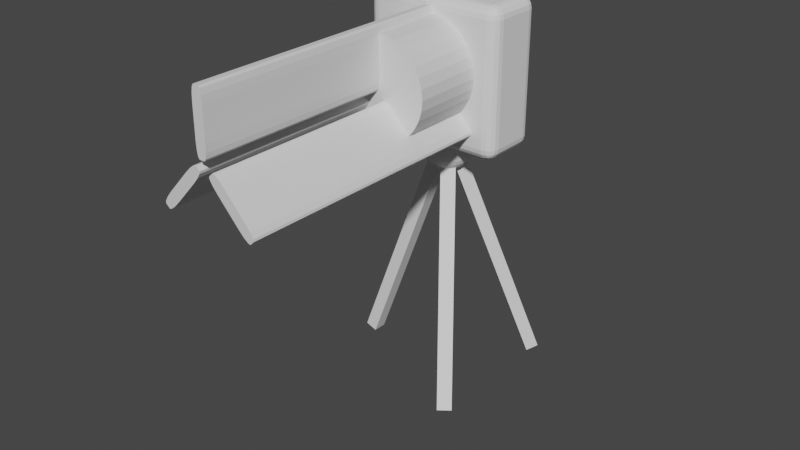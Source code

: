 # Source: mailgun.blend  (saved by Blender 3.1.7; exported with 4.5.12 LTS)
import bpy
from mathutils import Matrix  # noqa: F401  (used for matrix-valued properties, if any)

bpy.ops.wm.read_factory_settings(use_empty=True)
scene = bpy.context.scene
scene.name = 'Scene'

# ---- collections
col_collection = bpy.data.collections.new('Collection'); scene.collection.children.link(col_collection)

# ---- materials (node trees are filled in below, after node groups)
mat_material = bpy.data.materials.new('Material')
mat_material.alpha_threshold = 0.0
mat_material.use_transparent_shadow = False
mat_material.line_color = (0.0, 0.0, 0.0, 1.0)

# ---- material node trees
mat_material.use_nodes = True; mat_material.node_tree.nodes.clear()
_N = mat_material.node_tree.nodes; _L = mat_material.node_tree.links
n0 = _N.new('ShaderNodeOutputMaterial'); n0.name = 'Material Output'; n0.location = (300, 300)
n1 = _N.new('ShaderNodeBsdfPrincipled'); n1.name = 'Principled BSDF'; n1.location = (10, 300)
n1.distribution = 'GGX'
n1.subsurface_method = 'RANDOM_WALK_SKIN'
n1.inputs[2].default_value = 0.4
n1.inputs[3].default_value = 1.45
n1.inputs[27].default_value = (0.0, 0.0, 0.0, 1.0)
n1.inputs[28].default_value = 1.0
_L.new(n1.outputs[0], n0.inputs[0])
n0.is_active_output = True

# ---- world
world_world = bpy.data.worlds.new('World'); scene.world = world_world
world_world.use_nodes = True; world_world.node_tree.nodes.clear()
_N = world_world.node_tree.nodes; _L = world_world.node_tree.links
n0 = _N.new('ShaderNodeOutputWorld'); n0.name = 'World Output'; n0.location = (300, 300)
n1 = _N.new('ShaderNodeBackground'); n1.name = 'Background'; n1.location = (10, 300)
n1.inputs[0].default_value = (0.05088, 0.05088, 0.05088, 1.0)
_L.new(n1.outputs[0], n0.inputs[0])
n0.is_active_output = True
world_world.color = (0.05088, 0.05088, 0.05088)
world_world.use_sun_shadow = False
world_world.sun_shadow_jitter_overblur = 0.0

# ---- meshes
me_cube_003 = bpy.data.meshes.new('Cube.003')
me_cube_003.from_pydata([(-0.5711, -0.2448, -0.5711), (-0.5711, -0.2448, 0.5711), (-0.5711, 0.2448, -0.5711), (-0.5711, 0.2448, 0.5711), (0.5711, -0.2448, -0.5711), (0.5711, -0.2448, 0.5711), (0.5711, 0.2448, -0.5711), (0.5711, 0.2448, 0.5711)], [], [(0, 1, 3, 2), (2, 3, 7, 6), (6, 7, 5, 4), (4, 5, 1, 0), (2, 6, 4, 0), (7, 3, 1, 5)])
_uv = me_cube_003.uv_layers.new(name='UVMap')
_uv.uv.foreach_set('vector', [0.375, 0.0, 0.625, 0.0, 0.625, 0.25, 0.375, 0.25, 0.375, 0.25, 0.625, 0.25, 0.625, 0.5, 0.375, 0.5, 0.375, 0.5, 0.625, 0.5, 0.625, 0.75, 0.375, 0.75, 0.375, 0.75, 0.625, 0.75, 0.625, 1.0, 0.375, 1.0, 0.125, 0.5, 0.375, 0.5, 0.375, 0.75, 0.125, 0.75, 0.625, 0.5, 0.875, 0.5, 0.875, 0.75, 0.625, 0.75])
me_cube_003.use_remesh_fix_poles = True
me_cube_003.use_remesh_preserve_attributes = False
me_cube_003.update()
me_cylinder = bpy.data.meshes.new('Cylinder')
me_cylinder.from_pydata([(0.0, -0.2957, -0.4037), (0.0, 0.3001, -0.4005), (0.07847, -0.2958, -0.396), (0.07847, 0.3, -0.3928), (0.1539, -0.2959, -0.3731), (0.1539, 0.2999, -0.3699), (0.2235, -0.2961, -0.3359), (0.2235, 0.2997, -0.3327), (0.2844, -0.2964, -0.2859), (0.2844, 0.2994, -0.2827), (0.3344, -0.2967, -0.225), (0.3344, 0.2991, -0.2218), (0.3716, -0.2971, -0.1555), (0.3716, 0.2987, -0.1523), (0.3945, -0.2975, -0.08005), (0.3945, 0.2983, -0.07685), (0.4022, -0.2979, -0.001602), (0.4022, 0.2979, 0.001602), (0.3945, -0.2983, 0.07685), (0.3945, 0.2975, 0.08005), (0.3716, -0.2987, 0.1523), (0.3716, 0.2971, 0.1555), (0.3344, -0.2991, 0.2218), (0.3344, 0.2967, 0.225), (0.2844, -0.2994, 0.2827), (0.2844, 0.2964, 0.2859), (0.2235, -0.2997, 0.3327), (0.2235, 0.2961, 0.3359), (0.1539, -0.2999, 0.3699), (0.1539, 0.2959, 0.3731), (0.07847, -0.3, 0.3928), (0.07847, 0.2958, 0.396), (-3.516e-08, -0.3001, 0.4005), (-3.516e-08, 0.2957, 0.4037), (-0.07847, -0.3, 0.3928), (-0.07847, 0.2958, 0.396), (-0.1539, -0.2999, 0.3699), (-0.1539, 0.2959, 0.3731), (-0.2235, -0.2997, 0.3327), (-0.2235, 0.2961, 0.3359), (-0.2844, -0.2994, 0.2827), (-0.2844, 0.2964, 0.2859), (-0.3344, -0.2991, 0.2218), (-0.3344, 0.2967, 0.225), (-0.3716, -0.2987, 0.1523), (-0.3716, 0.2971, 0.1555), (-0.3945, -0.2983, 0.07685), (-0.3945, 0.2975, 0.08005), (-0.4022, -0.2979, -0.001602), (-0.4022, 0.2979, 0.001602), (-0.3945, -0.2975, -0.08005), (-0.3945, 0.2983, -0.07685), (-0.3716, -0.2971, -0.1555), (-0.3716, 0.2987, -0.1523), (-0.3344, -0.2967, -0.225), (-0.3344, 0.2991, -0.2218), (-0.2844, -0.2964, -0.2859), (-0.2844, 0.2994, -0.2827), (-0.2235, -0.2961, -0.3359), (-0.2235, 0.2997, -0.3327), (-0.1539, -0.2959, -0.3731), (-0.1539, 0.2999, -0.3699), (-0.07847, -0.2958, -0.396), (-0.07847, 0.3, -0.3928), (0.007257, 0.3067, 0.4546), (0.02784, 0.3067, 0.3401), (0.01755, 0.3067, 0.4393), (0.02509, 0.3067, 0.3973), (0.02784, 0.3067, 0.09291), (0.007257, 0.3067, -0.02158), (0.02509, 0.3067, 0.03567), (0.01755, 0.3067, -0.00624), (0.02784, -1.858, 0.3401), (0.007257, -1.858, 0.4546), (0.02509, -1.858, 0.3973), (0.01755, -1.858, 0.4393), (0.007257, -1.858, -0.02158), (0.02784, -1.858, 0.09291), (0.01755, -1.858, -0.00624), (0.02509, -1.858, 0.03567), (-0.05777, 0.3067, 0.3401), (-0.03719, 0.3067, 0.4546), (-0.05502, 0.3067, 0.3973), (-0.04748, 0.3067, 0.4393), (-0.03719, 0.3067, -0.02158), (-0.05777, 0.3067, 0.09291), (-0.04748, 0.3067, -0.00624), (-0.05502, 0.3067, 0.03567), (-0.03719, -1.858, 0.4546), (-0.05777, -1.858, 0.3401), (-0.04748, -1.858, 0.4393), (-0.05502, -1.858, 0.3973), (-0.05777, -1.858, 0.09291), (-0.03719, -1.858, -0.02158), (-0.05502, -1.858, 0.03567), (-0.04748, -1.858, -0.00624), (0.0661, 0.3089, -0.08168), (0.159, 0.3089, -0.1517), (0.08407, 0.3089, -0.08593), (0.1181, 0.3089, -0.1115), (0.327, 0.3089, -0.333), (0.3897, 0.3089, -0.431), (0.3639, 0.3089, -0.3769), (0.3869, 0.3089, -0.4127), (0.159, -1.856, -0.1517), (0.0661, -1.856, -0.08168), (0.1181, -1.856, -0.1115), (0.08407, -1.856, -0.08593), (0.3897, -1.856, -0.431), (0.327, -1.856, -0.333), (0.3869, -1.856, -0.4127), (0.3639, -1.856, -0.3769), (0.09621, 0.3089, -0.2099), (0.0335, 0.3089, -0.1119), (0.05933, 0.3089, -0.166), (0.03637, 0.3089, -0.1301), (0.3571, 0.3089, -0.4612), (0.2642, 0.3089, -0.3912), (0.3392, 0.3089, -0.4569), (0.3051, 0.3089, -0.4313), (0.0335, -1.856, -0.1119), (0.09621, -1.856, -0.2099), (0.03637, -1.856, -0.1301), (0.05933, -1.856, -0.166), (0.2642, -1.856, -0.3912), (0.3571, -1.856, -0.4612), (0.3051, -1.856, -0.4313), (0.3392, -1.856, -0.4569), (-0.06976, 0.3237, -0.1133), (-0.1321, 0.3237, -0.2115), (-0.07257, 0.3237, -0.1315), (-0.0954, 0.3237, -0.1675), (-0.2995, 0.3237, -0.3934), (-0.3921, 0.3237, -0.4637), (-0.3403, 0.3237, -0.4336), (-0.3742, 0.3237, -0.4594), (-0.1321, -1.841, -0.2115), (-0.06976, -1.841, -0.1133), (-0.0954, -1.841, -0.1675), (-0.07257, -1.841, -0.1315), (-0.3921, -1.841, -0.4637), (-0.2995, -1.841, -0.3934), (-0.3742, -1.841, -0.4594), (-0.3403, -1.841, -0.4336), (-0.1951, 0.3237, -0.1535), (-0.1025, 0.3237, -0.08317), (-0.1543, 0.3237, -0.1132), (-0.1204, 0.3237, -0.08749), (-0.4249, 0.3237, -0.4336), (-0.3625, 0.3237, -0.3354), (-0.422, 0.3237, -0.4154), (-0.3992, 0.3237, -0.3794), (-0.1025, -1.841, -0.08317), (-0.1951, -1.841, -0.1535), (-0.1204, -1.841, -0.08749), (-0.1543, -1.841, -0.1132), (-0.3625, -1.841, -0.3354), (-0.4249, -1.841, -0.4336), (-0.3992, -1.841, -0.3794), (-0.422, -1.841, -0.4154)], [], [(0, 1, 3, 2), (2, 3, 5, 4), (4, 5, 7, 6), (6, 7, 9, 8), (8, 9, 11, 10), (10, 11, 13, 12), (12, 13, 15, 14), (14, 15, 17, 16), (16, 17, 19, 18), (18, 19, 21, 20), (20, 21, 23, 22), (22, 23, 25, 24), (24, 25, 27, 26), (26, 27, 29, 28), (28, 29, 31, 30), (30, 31, 33, 32), (32, 33, 35, 34), (34, 35, 37, 36), (36, 37, 39, 38), (38, 39, 41, 40), (40, 41, 43, 42), (42, 43, 45, 44), (44, 45, 47, 46), (46, 47, 49, 48), (48, 49, 51, 50), (50, 51, 53, 52), (52, 53, 55, 54), (54, 55, 57, 56), (56, 57, 59, 58), (58, 59, 61, 60), (3, 1, 63, 61, 59, 57, 55, 53, 51, 49, 47, 45, 43, 41, 39, 37, 35, 33, 31, 29, 27, 25, 23, 21, 19, 17, 15, 13, 11, 9, 7, 5), (60, 61, 63, 62), (62, 63, 1, 0), (0, 2, 4, 6, 8, 10, 12, 14, 16, 18, 20, 22, 24, 26, 28, 30, 32, 34, 36, 38, 40, 42, 44, 46, 48, 50, 52, 54, 56, 58, 60, 62), (84, 69, 76, 93), (92, 89, 80, 85), (76, 78, 79, 77, 72, 74, 75, 73, 88, 90, 91, 89, 92, 94, 95, 93), (64, 81, 88, 73), (68, 65, 72, 77), (84, 93, 95, 86), (86, 95, 94, 87), (87, 94, 92, 85), (64, 73, 75, 66), (66, 75, 74, 67), (67, 74, 72, 65), (88, 81, 83, 90), (90, 83, 82, 91), (91, 82, 80, 89), (76, 69, 71, 78), (78, 71, 70, 79), (79, 70, 68, 77), (84, 86, 87, 85, 80, 82, 83, 81, 64, 66, 67, 65, 68, 70, 71, 69), (116, 101, 108, 125), (124, 121, 112, 117), (108, 110, 111, 109, 104, 106, 107, 105, 120, 122, 123, 121, 124, 126, 127, 125), (96, 113, 120, 105), (100, 97, 104, 109), (116, 125, 127, 118), (118, 127, 126, 119), (119, 126, 124, 117), (96, 105, 107, 98), (98, 107, 106, 99), (99, 106, 104, 97), (120, 113, 115, 122), (122, 115, 114, 123), (123, 114, 112, 121), (108, 101, 103, 110), (110, 103, 102, 111), (111, 102, 100, 109), (116, 118, 119, 117, 112, 114, 115, 113, 96, 98, 99, 97, 100, 102, 103, 101), (148, 133, 140, 157), (156, 153, 144, 149), (140, 142, 143, 141, 136, 138, 139, 137, 152, 154, 155, 153, 156, 158, 159, 157), (128, 145, 152, 137), (132, 129, 136, 141), (148, 157, 159, 150), (150, 159, 158, 151), (151, 158, 156, 149), (128, 137, 139, 130), (130, 139, 138, 131), (131, 138, 136, 129), (152, 145, 147, 154), (154, 147, 146, 155), (155, 146, 144, 153), (140, 133, 135, 142), (142, 135, 134, 143), (143, 134, 132, 141), (148, 150, 151, 149, 144, 146, 147, 145, 128, 130, 131, 129, 132, 134, 135, 133)])
_uv = me_cylinder.uv_layers.new(name='UVMap')
_uv.uv.foreach_set('vector', [1.0, 0.5, 1.0, 1.0, 0.9688, 1.0, 0.9688, 0.5, 0.9688, 0.5, 0.9688, 1.0, 0.9375, 1.0, 0.9375, 0.5, 0.9375, 0.5, 0.9375, 1.0, 0.9062, 1.0, 0.9062, 0.5, 0.9062, 0.5, 0.9062, 1.0, 0.875, 1.0, 0.875, 0.5, 0.875, 0.5, 0.875, 1.0, 0.8438, 1.0, 0.8438, 0.5, 0.8438, 0.5, 0.8438, 1.0, 0.8125, 1.0, 0.8125, 0.5, 0.8125, 0.5, 0.8125, 1.0, 0.7812, 1.0, 0.7812, 0.5, 0.7812, 0.5, 0.7812, 1.0, 0.75, 1.0, 0.75, 0.5, 0.75, 0.5, 0.75, 1.0, 0.7188, 1.0, 0.7188, 0.5, 0.7188, 0.5, 0.7188, 1.0, 0.6875, 1.0, 0.6875, 0.5, 0.6875, 0.5, 0.6875, 1.0, 0.6562, 1.0, 0.6562, 0.5, 0.6562, 0.5, 0.6562, 1.0, 0.625, 1.0, 0.625, 0.5, 0.625, 0.5, 0.625, 1.0, 0.5938, 1.0, 0.5938, 0.5, 0.5938, 0.5, 0.5938, 1.0, 0.5625, 1.0, 0.5625, 0.5, 0.5625, 0.5, 0.5625, 1.0, 0.5312, 1.0, 0.5312, 0.5, 0.5312, 0.5, 0.5312, 1.0, 0.5, 1.0, 0.5, 0.5, 0.5, 0.5, 0.5, 1.0, 0.4688, 1.0, 0.4688, 0.5, 0.4688, 0.5, 0.4688, 1.0, 0.4375, 1.0, 0.4375, 0.5, 0.4375, 0.5, 0.4375, 1.0, 0.4062, 1.0, 0.4062, 0.5, 0.4062, 0.5, 0.4062, 1.0, 0.375, 1.0, 0.375, 0.5, 0.375, 0.5, 0.375, 1.0, 0.3438, 1.0, 0.3438, 0.5, 0.3438, 0.5, 0.3438, 1.0, 0.3125, 1.0, 0.3125, 0.5, 0.3125, 0.5, 0.3125, 1.0, 0.2812, 1.0, 0.2812, 0.5, 0.2812, 0.5, 0.2812, 1.0, 0.25, 1.0, 0.25, 0.5, 0.25, 0.5, 0.25, 1.0, 0.2188, 1.0, 0.2188, 0.5, 0.2188, 0.5, 0.2188, 1.0, 0.1875, 1.0, 0.1875, 0.5, 0.1875, 0.5, 0.1875, 1.0, 0.1562, 1.0, 0.1562, 0.5, 0.1562, 0.5, 0.1562, 1.0, 0.125, 1.0, 0.125, 0.5, 0.125, 0.5, 0.125, 1.0, 0.09375, 1.0, 0.09375, 0.5, 0.09375, 0.5, 0.09375, 1.0, 0.0625, 1.0, 0.0625, 0.5, 0.2968, 0.4854, 0.25, 0.49, 0.2032, 0.4854, 0.1582, 0.4717, 0.1167, 0.4496, 0.08029, 0.4197, 0.05045, 0.3833, 0.02827, 0.3418, 0.01461, 0.2968, 0.01, 0.25, 0.01461, 0.2032, 0.02827, 0.1582, 0.05045, 0.1167, 0.08029, 0.08029, 0.1167, 0.05045, 0.1582, 0.02827, 0.2032, 0.01461, 0.25, 0.01, 0.2968, 0.01461, 0.3418, 0.02827, 0.3833, 0.05045, 0.4197, 0.08029, 0.4496, 0.1167, 0.4717, 0.1582, 0.4854, 0.2032, 0.49, 0.25, 0.4854, 0.2968, 0.4717, 0.3418, 0.4496, 0.3833, 0.4197, 0.4197, 0.3833, 0.4496, 0.3418, 0.4717, 0.0625, 0.5, 0.0625, 1.0, 0.03125, 1.0, 0.03125, 0.5, 0.03125, 0.5, 0.03125, 1.0, 0.0, 1.0, 0.0, 0.5, 0.75, 0.49, 0.7968, 0.4854, 0.8418, 0.4717, 0.8833, 0.4496, 0.9197, 0.4197, 0.9496, 0.3833, 0.9717, 0.3418, 0.9854, 0.2968, 0.99, 0.25, 0.9854, 0.2032, 0.9717, 0.1582, 0.9496, 0.1167, 0.9197, 0.08029, 0.8833, 0.05045, 0.8418, 0.02827, 0.7968, 0.01461, 0.75, 0.01, 0.7032, 0.01461, 0.6582, 0.02827, 0.6167, 0.05045, 0.5803, 0.08029, 0.5504, 0.1167, 0.5283, 0.1582, 0.5146, 0.2032, 0.51, 0.25, 0.5146, 0.2968, 0.5283, 0.3418, 0.5504, 0.3833, 0.5803, 0.4197, 0.6167, 0.4496, 0.6582, 0.4717, 0.7032, 0.4854, 0.1851, 0.5, 0.3149, 0.5, 0.3149, 0.75, 0.1851, 0.75, 0.4351, 0.0, 0.5649, 0.0, 0.5649, 0.25, 0.4351, 0.25, 0.375, 0.8101, 0.3831, 0.7801, 0.4051, 0.7581, 0.4351, 0.75, 0.5649, 0.75, 0.5949, 0.7581, 0.6169, 0.7801, 0.625, 0.8101, 0.625, 0.9399, 0.6169, 0.9699, 0.5949, 0.9919, 0.5649, 1.0, 0.4351, 1.0, 0.4051, 0.9919, 0.3831, 0.9699, 0.375, 0.9399, 0.6851, 0.5, 0.8149, 0.5, 0.8149, 0.75, 0.6851, 0.75, 0.4351, 0.5, 0.5649, 0.5, 0.5649, 0.75, 0.4351, 0.75, 0.1851, 0.5, 0.1851, 0.75, 0.1551, 0.75, 0.1551, 0.5, 0.1551, 0.5, 0.1551, 0.75, 0.125, 0.75, 0.125, 0.5, 0.4051, 0.25, 0.4051, 0.0, 0.4351, 0.0, 0.4351, 0.25, 0.6851, 0.5, 0.6851, 0.75, 0.6551, 0.75, 0.6551, 0.5, 0.6551, 0.5, 0.6551, 0.75, 0.5949, 0.75, 0.5949, 0.5, 0.5949, 0.5, 0.5949, 0.75, 0.5649, 0.75, 0.5649, 0.5, 0.8149, 0.75, 0.8149, 0.5, 0.8449, 0.5, 0.8449, 0.75, 0.625, 0.0, 0.625, 0.25, 0.5949, 0.25, 0.5949, 0.0, 0.5949, 0.0, 0.5949, 0.25, 0.5649, 0.25, 0.5649, 0.0, 0.3149, 0.75, 0.3149, 0.5, 0.3449, 0.5, 0.3449, 0.75, 0.3449, 0.75, 0.3449, 0.5, 0.4051, 0.5, 0.4051, 0.75, 0.4051, 0.75, 0.4051, 0.5, 0.4351, 0.5, 0.4351, 0.75, 0.375, 0.3101, 0.3831, 0.2801, 0.4051, 0.2581, 0.4351, 0.25, 0.5649, 0.25, 0.5949, 0.2581, 0.6169, 0.2801, 0.625, 0.3101, 0.625, 0.4399, 0.6169, 0.4699, 0.5949, 0.4919, 0.5649, 0.5, 0.4351, 0.5, 0.4051, 0.4919, 0.3831, 0.4699, 0.375, 0.4399, 0.1851, 0.5, 0.3149, 0.5, 0.3149, 0.75, 0.1851, 0.75, 0.4351, 0.0, 0.5649, 0.0, 0.5649, 0.25, 0.4351, 0.25, 0.375, 0.8101, 0.3831, 0.7801, 0.4051, 0.7581, 0.4351, 0.75, 0.5649, 0.75, 0.5949, 0.7581, 0.6169, 0.7801, 0.625, 0.8101, 0.625, 0.9399, 0.6169, 0.9699, 0.5949, 0.9919, 0.5649, 1.0, 0.4351, 1.0, 0.4051, 0.9919, 0.3831, 0.9699, 0.375, 0.9399, 0.6851, 0.5, 0.8149, 0.5, 0.8149, 0.75, 0.6851, 0.75, 0.4351, 0.5, 0.5649, 0.5, 0.5649, 0.75, 0.4351, 0.75, 0.1851, 0.5, 0.1851, 0.75, 0.1551, 0.75, 0.1551, 0.5, 0.1551, 0.5, 0.1551, 0.75, 0.125, 0.75, 0.125, 0.5, 0.4051, 0.25, 0.4051, 0.0, 0.4351, 0.0, 0.4351, 0.25, 0.6851, 0.5, 0.6851, 0.75, 0.6551, 0.75, 0.6551, 0.5, 0.6551, 0.5, 0.6551, 0.75, 0.5949, 0.75, 0.5949, 0.5, 0.5949, 0.5, 0.5949, 0.75, 0.5649, 0.75, 0.5649, 0.5, 0.8149, 0.75, 0.8149, 0.5, 0.8449, 0.5, 0.8449, 0.75, 0.625, 0.0, 0.625, 0.25, 0.5949, 0.25, 0.5949, 0.0, 0.5949, 0.0, 0.5949, 0.25, 0.5649, 0.25, 0.5649, 0.0, 0.3149, 0.75, 0.3149, 0.5, 0.3449, 0.5, 0.3449, 0.75, 0.3449, 0.75, 0.3449, 0.5, 0.4051, 0.5, 0.4051, 0.75, 0.4051, 0.75, 0.4051, 0.5, 0.4351, 0.5, 0.4351, 0.75, 0.375, 0.3101, 0.3831, 0.2801, 0.4051, 0.2581, 0.4351, 0.25, 0.5649, 0.25, 0.5949, 0.2581, 0.6169, 0.2801, 0.625, 0.3101, 0.625, 0.4399, 0.6169, 0.4699, 0.5949, 0.4919, 0.5649, 0.5, 0.4351, 0.5, 0.4051, 0.4919, 0.3831, 0.4699, 0.375, 0.4399, 0.1851, 0.5, 0.3149, 0.5, 0.3149, 0.75, 0.1851, 0.75, 0.4351, 0.0, 0.5649, 0.0, 0.5649, 0.25, 0.4351, 0.25, 0.375, 0.8101, 0.3831, 0.7801, 0.4051, 0.7581, 0.4351, 0.75, 0.5649, 0.75, 0.5949, 0.7581, 0.6169, 0.7801, 0.625, 0.8101, 0.625, 0.9399, 0.6169, 0.9699, 0.5949, 0.9919, 0.5649, 1.0, 0.4351, 1.0, 0.4051, 0.9919, 0.3831, 0.9699, 0.375, 0.9399, 0.6851, 0.5, 0.8149, 0.5, 0.8149, 0.75, 0.6851, 0.75, 0.4351, 0.5, 0.5649, 0.5, 0.5649, 0.75, 0.4351, 0.75, 0.1851, 0.5, 0.1851, 0.75, 0.1551, 0.75, 0.1551, 0.5, 0.1551, 0.5, 0.1551, 0.75, 0.125, 0.75, 0.125, 0.5, 0.4051, 0.25, 0.4051, 0.0, 0.4351, 0.0, 0.4351, 0.25, 0.6851, 0.5, 0.6851, 0.75, 0.6551, 0.75, 0.6551, 0.5, 0.6551, 0.5, 0.6551, 0.75, 0.5949, 0.75, 0.5949, 0.5, 0.5949, 0.5, 0.5949, 0.75, 0.5649, 0.75, 0.5649, 0.5, 0.8149, 0.75, 0.8149, 0.5, 0.8449, 0.5, 0.8449, 0.75, 0.625, 0.0, 0.625, 0.25, 0.5949, 0.25, 0.5949, 0.0, 0.5949, 0.0, 0.5949, 0.25, 0.5649, 0.25, 0.5649, 0.0, 0.3149, 0.75, 0.3149, 0.5, 0.3449, 0.5, 0.3449, 0.75, 0.3449, 0.75, 0.3449, 0.5, 0.4051, 0.5, 0.4051, 0.75, 0.4051, 0.75, 0.4051, 0.5, 0.4351, 0.5, 0.4351, 0.75, 0.375, 0.3101, 0.3831, 0.2801, 0.4051, 0.2581, 0.4351, 0.25, 0.5649, 0.25, 0.5949, 0.2581, 0.6169, 0.2801, 0.625, 0.3101, 0.625, 0.4399, 0.6169, 0.4699, 0.5949, 0.4919, 0.5649, 0.5, 0.4351, 0.5, 0.4051, 0.4919, 0.3831, 0.4699, 0.375, 0.4399])
me_cylinder.materials.append(mat_material)
me_cylinder.use_remesh_fix_poles = True
me_cylinder.use_remesh_preserve_attributes = False
me_cylinder.update()
me_cube_005 = bpy.data.meshes.new('Cube.005')
me_cube_005.from_pydata([(-0.4823, -0.01533, 0.05977), (-0.4823, -0.02689, 0.05553), (0.4823, -0.01533, 0.05977), (0.4823, -0.02689, 0.05553), (-0.4823, 0.02274, -0.05705), (-0.4823, 0.01172, -0.0141), (-0.4823, 0.02317, -0.05332), (-0.4823, 0.02123, -0.04384), (-0.4823, 0.01721, -0.03007), (-0.4823, 0.0001553, -0.01834), (-0.4823, 0.01948, -0.05825), (-0.4823, 0.006277, -0.03408), (-0.4823, 0.0121, -0.04719), (-0.4823, 0.01674, -0.05568), (0.4823, 0.01172, -0.0141), (0.4823, 0.02274, -0.05705), (0.4823, 0.01721, -0.03007), (0.4823, 0.02123, -0.04384), (0.4823, 0.02317, -0.05332), (0.4823, 0.01948, -0.05825), (0.4823, 0.0001553, -0.01834), (0.4823, 0.01674, -0.05568), (0.4823, 0.0121, -0.04719), (0.4823, 0.006277, -0.03408)], [], [(14, 2, 0, 5), (19, 21, 22, 23, 20, 3, 2, 14, 16, 17, 18, 15), (9, 1, 3, 20), (4, 6, 7, 8, 5, 0, 1, 9, 11, 12, 13, 10), (3, 1, 0, 2), (19, 10, 13, 21), (21, 13, 12, 22), (22, 12, 11, 23), (23, 11, 9, 20), (4, 15, 18, 6), (6, 18, 17, 7), (7, 17, 16, 8), (8, 16, 14, 5), (10, 19, 15, 4)])
_uv = me_cube_005.uv_layers.new(name='UVMap')
_uv.uv.foreach_set('vector', [0.4648, 0.75, 0.625, 0.75, 0.625, 1.0, 0.4648, 1.0, 0.375, 0.5898, 0.3818, 0.5555, 0.4013, 0.5263, 0.4305, 0.5068, 0.4648, 0.5, 0.625, 0.5, 0.625, 0.75, 0.4648, 0.75, 0.4305, 0.7432, 0.4013, 0.7237, 0.3818, 0.6945, 0.375, 0.6602, 0.4648, 0.25, 0.625, 0.25, 0.625, 0.5, 0.4648, 0.5, 0.375, 0.08983, 0.3818, 0.05545, 0.4013, 0.02631, 0.4305, 0.006838, 0.4648, 0.0, 0.625, 0.0, 0.625, 0.25, 0.4648, 0.25, 0.4305, 0.2432, 0.4013, 0.2237, 0.3818, 0.1945, 0.375, 0.1602, 0.625, 0.5, 0.875, 0.5, 0.875, 0.75, 0.625, 0.75, 0.375, 0.5898, 0.125, 0.5898, 0.125, 0.5555, 0.375, 0.5555, 0.375, 0.5555, 0.125, 0.5555, 0.125, 0.5, 0.375, 0.5, 0.375, 0.5, 0.375, 0.25, 0.4305, 0.25, 0.4305, 0.5, 0.4305, 0.5, 0.4305, 0.25, 0.4648, 0.25, 0.4648, 0.5, 0.125, 0.6602, 0.375, 0.6602, 0.375, 0.6945, 0.125, 0.6945, 0.125, 0.6945, 0.375, 0.6945, 0.375, 0.75, 0.125, 0.75, 0.375, 1.0, 0.375, 0.75, 0.4305, 0.75, 0.4305, 1.0, 0.4305, 1.0, 0.4305, 0.75, 0.4648, 0.75, 0.4648, 1.0, 0.125, 0.5898, 0.375, 0.5898, 0.375, 0.6602, 0.125, 0.6602])
me_cube_005.use_remesh_fix_poles = True
me_cube_005.use_remesh_preserve_attributes = False
me_cube_005.update()
me_sphere = bpy.data.meshes.new('Sphere')
me_sphere.from_pydata([(0.0, 0.04158, 0.209), (0.0, 0.08156, 0.1969), (0.0, 0.1184, 0.1772), (0.0, 0.1507, 0.1507), (0.0, 0.1772, 0.1184), (0.0, 0.1969, 0.08156), (0.0, 0.209, 0.04158), (0.0, 0.1772, -0.1184), (0.0, 0.1507, -0.1507), (0.0, 0.1184, -0.1772), (0.008112, 0.04078, 0.209), (0.01591, 0.08, 0.1969), (0.0231, 0.1161, 0.1772), (0.0294, 0.1478, 0.1507), (0.03457, 0.1738, 0.1184), (0.03842, 0.1931, 0.08156), (0.04078, 0.205, 0.04158), (0.04158, 0.209, -9.316e-09), (0.04078, 0.205, -0.04158), (0.03842, 0.1931, -0.08156), (0.03457, 0.1738, -0.1184), (0.0294, 0.1478, -0.1507), (0.0231, 0.1161, -0.1772), (0.01591, 0.08, -0.1969), (0.008112, 0.04078, -0.209), (0.01591, 0.03842, 0.209), (0.03121, 0.07535, 0.1969), (0.04531, 0.1094, 0.1772), (0.05767, 0.1392, 0.1507), (0.06782, 0.1637, 0.1184), (0.07535, 0.1819, 0.08156), (0.08, 0.1931, 0.04158), (0.08156, 0.1969, -9.316e-09), (0.08, 0.1931, -0.04158), (0.07535, 0.1819, -0.08156), (0.06782, 0.1637, -0.1184), (0.05767, 0.1392, -0.1507), (0.04531, 0.1094, -0.1772), (0.03121, 0.07535, -0.1969), (0.01591, 0.03842, -0.209), (0.0231, 0.03457, 0.209), (0.04531, 0.06782, 0.1969), (0.06579, 0.09846, 0.1772), (0.08373, 0.1253, 0.1507), (0.09846, 0.1473, 0.1184), (0.1094, 0.1637, 0.08156), (0.1161, 0.1738, 0.04158), (0.1184, 0.1772, -9.316e-09), (0.1161, 0.1738, -0.04158), (0.1094, 0.1637, -0.08156), (0.09846, 0.1473, -0.1184), (0.08373, 0.1253, -0.1507), (0.06579, 0.09846, -0.1772), (0.04531, 0.06782, -0.1969), (0.0231, 0.03457, -0.209), (0.0294, 0.0294, 0.209), (0.05767, 0.05767, 0.1969), (0.08373, 0.08373, 0.1772), (0.1066, 0.1066, 0.1507), (0.1253, 0.1253, 0.1184), (0.1392, 0.1392, 0.08156), (0.1478, 0.1478, 0.04158), (0.1507, 0.1507, -9.316e-09), (0.1478, 0.1478, -0.04158), (0.1392, 0.1392, -0.08156), (0.1253, 0.1253, -0.1184), (0.1066, 0.1066, -0.1507), (0.08373, 0.08373, -0.1772), (0.05767, 0.05767, -0.1969), (0.0294, 0.0294, -0.209), (0.03457, 0.0231, 0.209), (0.06782, 0.04531, 0.1969), (0.09846, 0.06579, 0.1772), (0.1253, 0.08373, 0.1507), (0.1473, 0.09846, 0.1184), (0.1637, 0.1094, 0.08156), (0.1738, 0.1161, 0.04158), (0.1772, 0.1184, -9.316e-09), (0.1738, 0.1161, -0.04158), (0.1637, 0.1094, -0.08156), (0.1473, 0.09846, -0.1184), (0.1253, 0.08373, -0.1507), (0.09846, 0.06579, -0.1772), (0.06782, 0.04531, -0.1969), (0.03457, 0.0231, -0.209), (0.03842, 0.01591, 0.209), (0.07535, 0.03121, 0.1969), (0.1094, 0.04531, 0.1772), (0.1392, 0.05767, 0.1507), (0.1637, 0.06782, 0.1184), (0.1819, 0.07535, 0.08156), (0.1931, 0.08, 0.04158), (0.1969, 0.08156, -9.316e-09), (0.1931, 0.08, -0.04158), (0.1819, 0.07535, -0.08156), (0.1637, 0.06782, -0.1184), (0.1392, 0.05767, -0.1507), (0.1094, 0.04531, -0.1772), (0.07535, 0.03121, -0.1969), (0.03842, 0.01591, -0.209), (0.04078, 0.008112, 0.209), (0.08, 0.01591, 0.1969), (0.1161, 0.0231, 0.1772), (0.1478, 0.0294, 0.1507), (0.1738, 0.03457, 0.1184), (0.1931, 0.03842, 0.08156), (0.205, 0.04078, 0.04158), (0.209, 0.04158, -9.316e-09), (0.205, 0.04078, -0.04158), (0.1931, 0.03842, -0.08156), (0.1738, 0.03457, -0.1184), (0.1478, 0.0294, -0.1507), (0.1161, 0.0231, -0.1772), (0.08, 0.01591, -0.1969), (0.04078, 0.008112, -0.209), (0.04158, -1.465e-08, 0.209), (0.08156, -2.577e-08, 0.1969), (0.1184, -2.418e-08, 0.1772), (0.1507, -9.886e-09, 0.1507), (0.1772, -1.941e-08, 0.1184), (0.1969, -3.534e-09, 0.08156), (0.209, -1.941e-08, 0.04158), (0.2131, -3.529e-08, -9.316e-09), (0.209, -1.941e-08, -0.04158), (0.1969, -3.212e-08, -0.08156), (0.1772, -2.259e-08, -0.1184), (0.1507, -9.886e-09, -0.1507), (0.1184, -2.418e-08, -0.1772), (0.08156, -2.1e-08, -0.1969), (0.04158, -1.624e-08, -0.209), (0.04078, -0.008112, 0.209), (0.08, -0.01591, 0.1969), (0.1161, -0.0231, 0.1772), (0.1478, -0.0294, 0.1507), (0.1738, -0.03457, 0.1184), (0.1931, -0.03842, 0.08156), (0.205, -0.04078, 0.04158), (0.209, -0.04158, -9.316e-09), (0.205, -0.04078, -0.04158), (0.1931, -0.03842, -0.08156), (0.1738, -0.03457, -0.1184), (0.1478, -0.0294, -0.1507), (0.1161, -0.0231, -0.1772), (0.08, -0.01591, -0.1969), (0.04078, -0.008112, -0.209), (0.03842, -0.01591, 0.209), (0.07535, -0.03121, 0.1969), (0.1094, -0.04531, 0.1772), (0.1392, -0.05767, 0.1507), (0.1637, -0.06782, 0.1184), (0.1819, -0.07535, 0.08156), (0.1931, -0.08, 0.04158), (0.1969, -0.08156, -9.316e-09), (0.1931, -0.08, -0.04158), (0.1819, -0.07535, -0.08156), (0.1637, -0.06782, -0.1184), (0.1392, -0.05767, -0.1507), (0.1094, -0.04531, -0.1772), (0.07535, -0.03121, -0.1969), (0.03842, -0.01591, -0.209), (0.03457, -0.0231, 0.209), (0.06782, -0.04531, 0.1969), (0.09846, -0.06579, 0.1772), (0.1253, -0.08373, 0.1507), (0.1473, -0.09846, 0.1184), (0.1637, -0.1094, 0.08156), (0.1738, -0.1161, 0.04158), (0.1772, -0.1184, -9.316e-09), (0.1738, -0.1161, -0.04158), (0.1637, -0.1094, -0.08156), (0.1473, -0.09846, -0.1184), (0.1253, -0.08373, -0.1507), (0.09846, -0.06579, -0.1772), (0.06782, -0.04531, -0.1969), (0.03457, -0.0231, -0.209), (0.0294, -0.0294, 0.209), (0.05767, -0.05767, 0.1969), (0.08373, -0.08373, 0.1772), (0.1066, -0.1066, 0.1507), (0.1253, -0.1253, 0.1184), (0.1392, -0.1392, 0.08156), (0.1478, -0.1478, 0.04158), (0.1507, -0.1507, -9.316e-09), (0.1478, -0.1478, -0.04158), (0.1392, -0.1392, -0.08156), (0.1253, -0.1253, -0.1184), (0.1066, -0.1066, -0.1507), (0.08373, -0.08373, -0.1772), (0.05767, -0.05767, -0.1969), (0.0294, -0.0294, -0.209), (0.0231, -0.03457, 0.209), (0.04531, -0.06782, 0.1969), (0.06579, -0.09846, 0.1772), (0.08373, -0.1253, 0.1507), (0.09846, -0.1473, 0.1184), (0.1094, -0.1637, 0.08156), (0.1161, -0.1738, 0.04158), (0.1184, -0.1772, -9.316e-09), (0.1161, -0.1738, -0.04158), (0.1094, -0.1637, -0.08156), (0.09846, -0.1473, -0.1184), (0.08373, -0.1253, -0.1507), (0.06579, -0.09846, -0.1772), (0.04531, -0.06782, -0.1969), (0.0231, -0.03457, -0.209), (0.01591, -0.03842, 0.209), (0.03121, -0.07535, 0.1969), (0.04531, -0.1094, 0.1772), (0.05767, -0.1392, 0.1507), (0.06782, -0.1637, 0.1184), (0.07535, -0.1819, 0.08156), (0.08, -0.1931, 0.04158), (0.08156, -0.1969, -9.316e-09), (0.08, -0.1931, -0.04158), (0.07535, -0.1819, -0.08156), (0.06782, -0.1637, -0.1184), (0.05767, -0.1392, -0.1507), (0.04531, -0.1094, -0.1772), (0.03121, -0.07535, -0.1969), (0.01591, -0.03842, -0.209), (0.008112, -0.04078, 0.209), (0.01591, -0.08, 0.1969), (0.0231, -0.1161, 0.1772), (0.0294, -0.1478, 0.1507), (0.03457, -0.1738, 0.1184), (0.03842, -0.1931, 0.08156), (0.04078, -0.205, 0.04158), (0.04158, -0.209, -9.316e-09), (0.04078, -0.205, -0.04158), (0.03842, -0.1931, -0.08156), (0.03457, -0.1738, -0.1184), (0.0294, -0.1478, -0.1507), (0.0231, -0.1161, -0.1772), (0.01591, -0.08, -0.1969), (0.008112, -0.04078, -0.209), (4.591e-10, -0.04158, 0.209), (-5.893e-09, -0.08156, 0.1969), (-1.383e-08, -0.1184, 0.1772), (9.987e-09, -0.1507, 0.1507), (-2.717e-09, -0.1772, 0.1184), (3.635e-09, -0.1969, 0.08156), (-1.542e-08, -0.209, 0.04158), (-5.671e-08, -0.2131, -9.316e-09), (-1.542e-08, -0.209, -0.04158), (-2.495e-08, -0.1969, -0.08156), (-9.069e-09, -0.1772, -0.1184), (9.987e-09, -0.1507, -0.1507), (-1.383e-08, -0.1184, -0.1772), (4.591e-10, -0.08156, -0.1969), (-3.349e-10, -0.04158, -0.209), (-0.008112, -0.04078, 0.209), (-0.01591, -0.08, 0.1969), (-0.0231, -0.1161, 0.1772), (-0.0294, -0.1478, 0.1507), (-0.03457, -0.1738, 0.1184), (-0.03842, -0.1931, 0.08156), (-0.04078, -0.205, 0.04158), (-0.04158, -0.209, -9.316e-09), (-0.04078, -0.205, -0.04158), (-0.03842, -0.1931, -0.08156), (-0.03457, -0.1738, -0.1184), (-0.0294, -0.1478, -0.1507), (-0.0231, -0.1161, -0.1772), (-0.01591, -0.08, -0.1969), (-0.008112, -0.04078, -0.209), (-0.01591, -0.03842, 0.209), (-0.03121, -0.07535, 0.1969), (-0.04531, -0.1094, 0.1772), (-0.05767, -0.1392, 0.1507), (-0.06782, -0.1637, 0.1184), (-0.07535, -0.1819, 0.08156), (-0.08, -0.1931, 0.04158), (-0.08156, -0.1969, -9.316e-09), (-0.08, -0.1931, -0.04158), (-0.07535, -0.1819, -0.08156), (-0.06782, -0.1637, -0.1184), (-0.05767, -0.1392, -0.1507), (-0.04531, -0.1094, -0.1772), (-0.03121, -0.07535, -0.1969), (-0.01591, -0.03842, -0.209), (-0.0231, -0.03457, 0.209), (-0.04531, -0.06782, 0.1969), (-0.06579, -0.09846, 0.1772), (-0.08373, -0.1253, 0.1507), (-0.09846, -0.1473, 0.1184), (-0.1094, -0.1637, 0.08156), (-0.1161, -0.1738, 0.04158), (-0.1184, -0.1772, -9.316e-09), (-0.1161, -0.1738, -0.04158), (-0.1094, -0.1637, -0.08156), (-0.09846, -0.1473, -0.1184), (-0.08373, -0.1253, -0.1507), (-0.06579, -0.09846, -0.1772), (-0.04531, -0.06782, -0.1969), (-0.0231, -0.03457, -0.209), (-0.0294, -0.0294, 0.209), (-0.05767, -0.05767, 0.1969), (-0.08373, -0.08373, 0.1772), (-0.1066, -0.1066, 0.1507), (-0.1253, -0.1253, 0.1184), (-0.1392, -0.1392, 0.08156), (-0.1478, -0.1478, 0.04158), (-0.1507, -0.1507, -9.316e-09), (-0.1478, -0.1478, -0.04158), (-0.1392, -0.1392, -0.08156), (-0.1253, -0.1253, -0.1184), (-0.1066, -0.1066, -0.1507), (-0.08373, -0.08373, -0.1772), (-0.05767, -0.05767, -0.1969), (-0.0294, -0.0294, -0.209), (-0.03457, -0.0231, 0.209), (-0.06782, -0.04531, 0.1969), (-0.09846, -0.06579, 0.1772), (-0.1253, -0.08373, 0.1507), (-0.1473, -0.09846, 0.1184), (-0.1637, -0.1094, 0.08156), (-0.1738, -0.1161, 0.04158), (-0.1772, -0.1184, -9.316e-09), (-0.1738, -0.1161, -0.04158), (-0.1637, -0.1094, -0.08156), (-0.1473, -0.09846, -0.1184), (-0.1253, -0.08373, -0.1507), (-0.09846, -0.06579, -0.1772), (-0.06782, -0.04531, -0.1969), (-0.03457, -0.0231, -0.209), (-1.721e-08, -2.576e-08, 0.2131), (-0.03842, -0.01591, 0.209), (-0.07535, -0.03121, 0.1969), (-0.1094, -0.04531, 0.1772), (-0.1392, -0.05767, 0.1507), (-0.1637, -0.06782, 0.1184), (-0.1819, -0.07535, 0.08156), (-0.1931, -0.08, 0.04158), (-0.1969, -0.08156, -9.316e-09), (-0.1931, -0.08, -0.04158), (-0.1819, -0.07535, -0.08156), (-0.1637, -0.06782, -0.1184), (-0.1392, -0.05767, -0.1507), (-0.1094, -0.04531, -0.1772), (-0.07535, -0.03121, -0.1969), (-0.03842, -0.01591, -0.209), (-0.04078, -0.008112, 0.209), (-0.08, -0.01591, 0.1969), (-0.1161, -0.0231, 0.1772), (-0.1478, -0.0294, 0.1507), (-0.1738, -0.03457, 0.1184), (-0.1931, -0.03842, 0.08156), (-0.205, -0.04078, 0.04158), (-0.209, -0.04158, -9.316e-09), (-0.205, -0.04078, -0.04158), (-0.1931, -0.03842, -0.08156), (-0.1738, -0.03457, -0.1184), (-0.1478, -0.0294, -0.1507), (-0.1161, -0.0231, -0.1772), (-0.08, -0.01591, -0.1969), (-0.04078, -0.008112, -0.209), (-0.04158, -1.544e-08, 0.209), (-0.08156, -9.886e-09, 0.1969), (-0.1184, 1.23e-09, 0.1772), (-0.1507, -1.941e-08, 0.1507), (-0.1772, -9.886e-09, 0.1184), (-0.1969, -3.58e-10, 0.08156), (-0.209, 1.552e-08, 0.04158), (-0.2131, 8.222e-08, -9.316e-09), (-0.209, 1.552e-08, -0.04158), (-0.1969, 2.505e-08, -0.08156), (-0.1772, -6.71e-09, -0.1184), (-0.1507, -1.941e-08, -0.1507), (-0.1184, 1.23e-09, -0.1772), (-0.08156, -1.306e-08, -0.1969), (-0.04158, -1.465e-08, -0.209), (-0.04078, 0.008112, 0.209), (-0.08, 0.01591, 0.1969), (-0.1161, 0.0231, 0.1772), (-0.1478, 0.0294, 0.1507), (-0.1738, 0.03457, 0.1184), (-0.1931, 0.03842, 0.08156), (-0.205, 0.04078, 0.04158), (-0.209, 0.04158, -9.316e-09), (-0.205, 0.04078, -0.04158), (-0.1931, 0.03842, -0.08156), (-0.1738, 0.03457, -0.1184), (-0.1478, 0.0294, -0.1507), (-0.1161, 0.0231, -0.1772), (-0.08, 0.01591, -0.1969), (-0.04078, 0.008112, -0.209), (-0.03842, 0.01591, 0.209), (-0.07535, 0.03121, 0.1969), (-0.1094, 0.04531, 0.1772), (-0.1392, 0.05767, 0.1507), (-0.1637, 0.06782, 0.1184), (-0.1819, 0.07535, 0.08156), (-0.1931, 0.08, 0.04158), (-0.1969, 0.08156, -9.316e-09), (-0.1931, 0.08, -0.04158), (-0.1819, 0.07535, -0.08156), (-0.1637, 0.06782, -0.1184), (-0.1392, 0.05767, -0.1507), (-0.1094, 0.04531, -0.1772), (-0.07535, 0.03121, -0.1969), (-0.03842, 0.01591, -0.209), (-0.03457, 0.0231, 0.209), (-0.06782, 0.04531, 0.1969), (-0.09846, 0.06579, 0.1772), (-0.1253, 0.08373, 0.1507), (-0.1473, 0.09846, 0.1184), (-0.1637, 0.1094, 0.08156), (-0.1738, 0.1161, 0.04158), (-0.1772, 0.1184, -9.316e-09), (-0.1738, 0.1161, -0.04158), (-0.1637, 0.1094, -0.08156), (-0.1473, 0.09846, -0.1184), (-0.1253, 0.08373, -0.1507), (-0.09846, 0.06579, -0.1772), (-0.06782, 0.04531, -0.1969), (-0.03457, 0.0231, -0.209), (-0.0294, 0.0294, 0.209), (-0.05767, 0.05767, 0.1969), (-0.08373, 0.08373, 0.1772), (-0.1066, 0.1066, 0.1507), (-0.1253, 0.1253, 0.1184), (-0.1392, 0.1392, 0.08156), (-0.1478, 0.1478, 0.04158), (-0.1507, 0.1507, -9.316e-09), (-0.1478, 0.1478, -0.04158), (-0.1392, 0.1392, -0.08156), (-0.1253, 0.1253, -0.1184), (-0.1066, 0.1066, -0.1507), (-0.08373, 0.08373, -0.1772), (-0.05767, 0.05767, -0.1969), (-0.0294, 0.0294, -0.209), (-0.0231, 0.03457, 0.209), (-0.04531, 0.06782, 0.1969), (-0.06579, 0.09846, 0.1772), (-0.08373, 0.1253, 0.1507), (-0.09846, 0.1473, 0.1184), (-0.1094, 0.1637, 0.08156), (-0.1161, 0.1738, 0.04158), (-0.1184, 0.1772, -9.316e-09), (-0.1161, 0.1738, -0.04158), (-0.1094, 0.1637, -0.08156), (-0.09846, 0.1473, -0.1184), (-0.08373, 0.1253, -0.1507), (-0.06579, 0.09846, -0.1772), (-0.04531, 0.06782, -0.1969), (-0.0231, 0.03457, -0.209), (-0.01591, 0.03842, 0.209), (-0.03121, 0.07535, 0.1969), (-0.04531, 0.1094, 0.1772), (-0.05767, 0.1392, 0.1507), (-0.06782, 0.1637, 0.1184), (-0.07535, 0.1819, 0.08156), (-0.08, 0.1931, 0.04158), (-0.08156, 0.1969, -9.316e-09), (-0.08, 0.1931, -0.04158), (-0.07535, 0.1819, -0.08156), (-0.06782, 0.1637, -0.1184), (-0.05767, 0.1392, -0.1507), (-0.04531, 0.1094, -0.1772), (-0.03121, 0.07535, -0.1969), (-0.01591, 0.03842, -0.209), (-0.008112, 0.04078, 0.209), (-0.01591, 0.08, 0.1969), (-0.0231, 0.1161, 0.1772), (-0.0294, 0.1478, 0.1507), (-0.03457, 0.1738, 0.1184), (-0.03842, 0.1931, 0.08156), (-0.04078, 0.205, 0.04158), (-0.04158, 0.209, -9.316e-09), (-0.04078, 0.205, -0.04158), (-0.03842, 0.1931, -0.08156), (-0.03457, 0.1738, -0.1184), (-0.0294, 0.1478, -0.1507), (-0.0231, 0.1161, -0.1772), (-0.01591, 0.08, -0.1969), (-0.008112, 0.04078, -0.209), (1.148e-07, 0.2131, -9.316e-09), (4.81e-08, 0.209, -0.04158), (4.175e-08, 0.1969, -0.08156), (1.475e-08, 0.08156, -0.1969), (6.017e-09, 0.04158, -0.209), (0.0, -1.863e-08, -0.2131)], [], [(7, 478, 19, 20), (3, 2, 12, 13), (8, 7, 20, 21), (4, 3, 13, 14), (9, 8, 21, 22), (5, 4, 14, 15), (479, 9, 22, 23), (6, 5, 15, 16), (480, 479, 23, 24), (476, 6, 16, 17), (0, 325, 10), (481, 480, 24), (477, 476, 17, 18), (1, 0, 10, 11), (478, 477, 18, 19), (2, 1, 11, 12), (11, 10, 25, 26), (19, 18, 33, 34), (12, 11, 26, 27), (20, 19, 34, 35), (13, 12, 27, 28), (21, 20, 35, 36), (14, 13, 28, 29), (22, 21, 36, 37), (15, 14, 29, 30), (23, 22, 37, 38), (16, 15, 30, 31), (24, 23, 38, 39), (17, 16, 31, 32), (10, 325, 25), (481, 24, 39), (18, 17, 32, 33), (30, 29, 44, 45), (38, 37, 52, 53), (31, 30, 45, 46), (39, 38, 53, 54), (32, 31, 46, 47), (25, 325, 40), (481, 39, 54), (33, 32, 47, 48), (26, 25, 40, 41), (34, 33, 48, 49), (27, 26, 41, 42), (35, 34, 49, 50), (28, 27, 42, 43), (36, 35, 50, 51), (29, 28, 43, 44), (37, 36, 51, 52), (49, 48, 63, 64), (42, 41, 56, 57), (50, 49, 64, 65), (43, 42, 57, 58), (51, 50, 65, 66), (44, 43, 58, 59), (52, 51, 66, 67), (45, 44, 59, 60), (53, 52, 67, 68), (46, 45, 60, 61), (54, 53, 68, 69), (47, 46, 61, 62), (40, 325, 55), (481, 54, 69), (48, 47, 62, 63), (41, 40, 55, 56), (68, 67, 82, 83), (61, 60, 75, 76), (69, 68, 83, 84), (62, 61, 76, 77), (55, 325, 70), (481, 69, 84), (63, 62, 77, 78), (56, 55, 70, 71), (64, 63, 78, 79), (57, 56, 71, 72), (65, 64, 79, 80), (58, 57, 72, 73), (66, 65, 80, 81), (59, 58, 73, 74), (67, 66, 81, 82), (60, 59, 74, 75), (80, 79, 94, 95), (73, 72, 87, 88), (81, 80, 95, 96), (74, 73, 88, 89), (82, 81, 96, 97), (75, 74, 89, 90), (83, 82, 97, 98), (76, 75, 90, 91), (84, 83, 98, 99), (77, 76, 91, 92), (70, 325, 85), (481, 84, 99), (78, 77, 92, 93), (71, 70, 85, 86), (79, 78, 93, 94), (72, 71, 86, 87), (99, 98, 113, 114), (92, 91, 106, 107), (85, 325, 100), (481, 99, 114), (93, 92, 107, 108), (86, 85, 100, 101), (94, 93, 108, 109), (87, 86, 101, 102), (95, 94, 109, 110), (88, 87, 102, 103), (96, 95, 110, 111), (89, 88, 103, 104), (97, 96, 111, 112), (90, 89, 104, 105), (98, 97, 112, 113), (91, 90, 105, 106), (103, 102, 117, 118), (111, 110, 125, 126), (104, 103, 118, 119), (112, 111, 126, 127), (105, 104, 119, 120), (113, 112, 127, 128), (106, 105, 120, 121), (114, 113, 128, 129), (107, 106, 121, 122), (100, 325, 115), (481, 114, 129), (108, 107, 122, 123), (101, 100, 115, 116), (109, 108, 123, 124), (102, 101, 116, 117), (110, 109, 124, 125), (122, 121, 136, 137), (115, 325, 130), (481, 129, 144), (123, 122, 137, 138), (116, 115, 130, 131), (124, 123, 138, 139), (117, 116, 131, 132), (125, 124, 139, 140), (118, 117, 132, 133), (126, 125, 140, 141), (119, 118, 133, 134), (127, 126, 141, 142), (120, 119, 134, 135), (128, 127, 142, 143), (121, 120, 135, 136), (129, 128, 143, 144), (141, 140, 155, 156), (134, 133, 148, 149), (142, 141, 156, 157), (135, 134, 149, 150), (143, 142, 157, 158), (136, 135, 150, 151), (144, 143, 158, 159), (137, 136, 151, 152), (130, 325, 145), (481, 144, 159), (138, 137, 152, 153), (131, 130, 145, 146), (139, 138, 153, 154), (132, 131, 146, 147), (140, 139, 154, 155), (133, 132, 147, 148), (145, 325, 160), (481, 159, 174), (153, 152, 167, 168), (146, 145, 160, 161), (154, 153, 168, 169), (147, 146, 161, 162), (155, 154, 169, 170), (148, 147, 162, 163), (156, 155, 170, 171), (149, 148, 163, 164), (157, 156, 171, 172), (150, 149, 164, 165), (158, 157, 172, 173), (151, 150, 165, 166), (159, 158, 173, 174), (152, 151, 166, 167), (164, 163, 178, 179), (172, 171, 186, 187), (165, 164, 179, 180), (173, 172, 187, 188), (166, 165, 180, 181), (174, 173, 188, 189), (167, 166, 181, 182), (160, 325, 175), (481, 174, 189), (168, 167, 182, 183), (161, 160, 175, 176), (169, 168, 183, 184), (162, 161, 176, 177), (170, 169, 184, 185), (163, 162, 177, 178), (171, 170, 185, 186), (183, 182, 197, 198), (176, 175, 190, 191), (184, 183, 198, 199), (177, 176, 191, 192), (185, 184, 199, 200), (178, 177, 192, 193), (186, 185, 200, 201), (179, 178, 193, 194), (187, 186, 201, 202), (180, 179, 194, 195), (188, 187, 202, 203), (181, 180, 195, 196), (189, 188, 203, 204), (182, 181, 196, 197), (175, 325, 190), (481, 189, 204), (202, 201, 216, 217), (195, 194, 209, 210), (203, 202, 217, 218), (196, 195, 210, 211), (204, 203, 218, 219), (197, 196, 211, 212), (190, 325, 205), (481, 204, 219), (198, 197, 212, 213), (191, 190, 205, 206), (199, 198, 213, 214), (192, 191, 206, 207), (200, 199, 214, 215), (193, 192, 207, 208), (201, 200, 215, 216), (194, 193, 208, 209), (214, 213, 228, 229), (207, 206, 221, 222), (215, 214, 229, 230), (208, 207, 222, 223), (216, 215, 230, 231), (209, 208, 223, 224), (217, 216, 231, 232), (210, 209, 224, 225), (218, 217, 232, 233), (211, 210, 225, 226), (219, 218, 233, 234), (212, 211, 226, 227), (205, 325, 220), (481, 219, 234), (213, 212, 227, 228), (206, 205, 220, 221), (233, 232, 247, 248), (226, 225, 240, 241), (234, 233, 248, 249), (227, 226, 241, 242), (220, 325, 235), (481, 234, 249), (228, 227, 242, 243), (221, 220, 235, 236), (229, 228, 243, 244), (222, 221, 236, 237), (230, 229, 244, 245), (223, 222, 237, 238), (231, 230, 245, 246), (224, 223, 238, 239), (232, 231, 246, 247), (225, 224, 239, 240), (237, 236, 251, 252), (245, 244, 259, 260), (238, 237, 252, 253), (246, 245, 260, 261), (239, 238, 253, 254), (247, 246, 261, 262), (240, 239, 254, 255), (248, 247, 262, 263), (241, 240, 255, 256), (249, 248, 263, 264), (242, 241, 256, 257), (235, 325, 250), (481, 249, 264), (243, 242, 257, 258), (236, 235, 250, 251), (244, 243, 258, 259), (256, 255, 270, 271), (264, 263, 278, 279), (257, 256, 271, 272), (250, 325, 265), (481, 264, 279), (258, 257, 272, 273), (251, 250, 265, 266), (259, 258, 273, 274), (252, 251, 266, 267), (260, 259, 274, 275), (253, 252, 267, 268), (261, 260, 275, 276), (254, 253, 268, 269), (262, 261, 276, 277), (255, 254, 269, 270), (263, 262, 277, 278), (275, 274, 289, 290), (268, 267, 282, 283), (276, 275, 290, 291), (269, 268, 283, 284), (277, 276, 291, 292), (270, 269, 284, 285), (278, 277, 292, 293), (271, 270, 285, 286), (279, 278, 293, 294), (272, 271, 286, 287), (265, 325, 280), (481, 279, 294), (273, 272, 287, 288), (266, 265, 280, 281), (274, 273, 288, 289), (267, 266, 281, 282), (294, 293, 308, 309), (287, 286, 301, 302), (280, 325, 295), (481, 294, 309), (288, 287, 302, 303), (281, 280, 295, 296), (289, 288, 303, 304), (282, 281, 296, 297), (290, 289, 304, 305), (283, 282, 297, 298), (291, 290, 305, 306), (284, 283, 298, 299), (292, 291, 306, 307), (285, 284, 299, 300), (293, 292, 307, 308), (286, 285, 300, 301), (298, 297, 312, 313), (306, 305, 320, 321), (299, 298, 313, 314), (307, 306, 321, 322), (300, 299, 314, 315), (308, 307, 322, 323), (301, 300, 315, 316), (309, 308, 323, 324), (302, 301, 316, 317), (295, 325, 310), (481, 309, 324), (303, 302, 317, 318), (296, 295, 310, 311), (304, 303, 318, 319), (297, 296, 311, 312), (305, 304, 319, 320), (317, 316, 332, 333), (310, 325, 326), (481, 324, 340), (318, 317, 333, 334), (311, 310, 326, 327), (319, 318, 334, 335), (312, 311, 327, 328), (320, 319, 335, 336), (313, 312, 328, 329), (321, 320, 336, 337), (314, 313, 329, 330), (322, 321, 337, 338), (315, 314, 330, 331), (323, 322, 338, 339), (316, 315, 331, 332), (324, 323, 339, 340), (337, 336, 351, 352), (330, 329, 344, 345), (338, 337, 352, 353), (331, 330, 345, 346), (339, 338, 353, 354), (332, 331, 346, 347), (340, 339, 354, 355), (333, 332, 347, 348), (326, 325, 341), (481, 340, 355), (334, 333, 348, 349), (327, 326, 341, 342), (335, 334, 349, 350), (328, 327, 342, 343), (336, 335, 350, 351), (329, 328, 343, 344), (481, 355, 370), (349, 348, 363, 364), (342, 341, 356, 357), (350, 349, 364, 365), (343, 342, 357, 358), (351, 350, 365, 366), (344, 343, 358, 359), (352, 351, 366, 367), (345, 344, 359, 360), (353, 352, 367, 368), (346, 345, 360, 361), (354, 353, 368, 369), (347, 346, 361, 362), (355, 354, 369, 370), (348, 347, 362, 363), (341, 325, 356), (368, 367, 382, 383), (361, 360, 375, 376), (369, 368, 383, 384), (362, 361, 376, 377), (370, 369, 384, 385), (363, 362, 377, 378), (356, 325, 371), (481, 370, 385), (364, 363, 378, 379), (357, 356, 371, 372), (365, 364, 379, 380), (358, 357, 372, 373), (366, 365, 380, 381), (359, 358, 373, 374), (367, 366, 381, 382), (360, 359, 374, 375), (372, 371, 386, 387), (380, 379, 394, 395), (373, 372, 387, 388), (381, 380, 395, 396), (374, 373, 388, 389), (382, 381, 396, 397), (375, 374, 389, 390), (383, 382, 397, 398), (376, 375, 390, 391), (384, 383, 398, 399), (377, 376, 391, 392), (385, 384, 399, 400), (378, 377, 392, 393), (371, 325, 386), (481, 385, 400), (379, 378, 393, 394), (391, 390, 405, 406), (399, 398, 413, 414), (392, 391, 406, 407), (400, 399, 414, 415), (393, 392, 407, 408), (386, 325, 401), (481, 400, 415), (394, 393, 408, 409), (387, 386, 401, 402), (395, 394, 409, 410), (388, 387, 402, 403), (396, 395, 410, 411), (389, 388, 403, 404), (397, 396, 411, 412), (390, 389, 404, 405), (398, 397, 412, 413), (410, 409, 424, 425), (403, 402, 417, 418), (411, 410, 425, 426), (404, 403, 418, 419), (412, 411, 426, 427), (405, 404, 419, 420), (413, 412, 427, 428), (406, 405, 420, 421), (414, 413, 428, 429), (407, 406, 421, 422), (415, 414, 429, 430), (408, 407, 422, 423), (401, 325, 416), (481, 415, 430), (409, 408, 423, 424), (402, 401, 416, 417), (429, 428, 443, 444), (422, 421, 436, 437), (430, 429, 444, 445), (423, 422, 437, 438), (416, 325, 431), (481, 430, 445), (424, 423, 438, 439), (417, 416, 431, 432), (425, 424, 439, 440), (418, 417, 432, 433), (426, 425, 440, 441), (419, 418, 433, 434), (427, 426, 441, 442), (420, 419, 434, 435), (428, 427, 442, 443), (421, 420, 435, 436), (433, 432, 447, 448), (441, 440, 455, 456), (434, 433, 448, 449), (442, 441, 456, 457), (435, 434, 449, 450), (443, 442, 457, 458), (436, 435, 450, 451), (444, 443, 458, 459), (437, 436, 451, 452), (445, 444, 459, 460), (438, 437, 452, 453), (431, 325, 446), (481, 445, 460), (439, 438, 453, 454), (432, 431, 446, 447), (440, 439, 454, 455), (452, 451, 466, 467), (460, 459, 474, 475), (453, 452, 467, 468), (446, 325, 461), (481, 460, 475), (454, 453, 468, 469), (447, 446, 461, 462), (455, 454, 469, 470), (448, 447, 462, 463), (456, 455, 470, 471), (449, 448, 463, 464), (457, 456, 471, 472), (450, 449, 464, 465), (458, 457, 472, 473), (451, 450, 465, 466), (459, 458, 473, 474), (471, 470, 478, 7), (464, 463, 2, 3), (472, 471, 7, 8), (465, 464, 3, 4), (473, 472, 8, 9), (466, 465, 4, 5), (474, 473, 9, 479), (467, 466, 5, 6), (475, 474, 479, 480), (468, 467, 6, 476), (461, 325, 0), (481, 475, 480), (469, 468, 476, 477), (462, 461, 0, 1), (470, 469, 477, 478), (463, 462, 1, 2)])
_uv = me_sphere.uv_layers.new(name='UVMap')
_uv.uv.foreach_set('vector', [0.75, 0.3125, 0.75, 0.375, 0.7188, 0.375, 0.7188, 0.3125, 0.75, 0.75, 0.75, 0.8125, 0.7188, 0.8125, 0.7188, 0.75, 0.75, 0.25, 0.75, 0.3125, 0.7188, 0.3125, 0.7188, 0.25, 0.75, 0.6875, 0.75, 0.75, 0.7188, 0.75, 0.7188, 0.6875, 0.75, 0.1875, 0.75, 0.25, 0.7188, 0.25, 0.7188, 0.1875, 0.75, 0.625, 0.75, 0.6875, 0.7188, 0.6875, 0.7188, 0.625, 0.75, 0.125, 0.75, 0.1875, 0.7188, 0.1875, 0.7188, 0.125, 0.75, 0.5625, 0.75, 0.625, 0.7188, 0.625, 0.7188, 0.5625, 0.75, 0.0625, 0.75, 0.125, 0.7188, 0.125, 0.7188, 0.0625, 0.75, 0.5, 0.75, 0.5625, 0.7188, 0.5625, 0.7188, 0.5, 0.75, 0.9375, 0.7344, 1.0, 0.7188, 0.9375, 0.7344, 0.0, 0.75, 0.0625, 0.7188, 0.0625, 0.75, 0.4375, 0.75, 0.5, 0.7188, 0.5, 0.7188, 0.4375, 0.75, 0.875, 0.75, 0.9375, 0.7188, 0.9375, 0.7188, 0.875, 0.75, 0.375, 0.75, 0.4375, 0.7188, 0.4375, 0.7188, 0.375, 0.75, 0.8125, 0.75, 0.875, 0.7188, 0.875, 0.7188, 0.8125, 0.7188, 0.875, 0.7188, 0.9375, 0.6875, 0.9375, 0.6875, 0.875, 0.7188, 0.375, 0.7188, 0.4375, 0.6875, 0.4375, 0.6875, 0.375, 0.7188, 0.8125, 0.7188, 0.875, 0.6875, 0.875, 0.6875, 0.8125, 0.7188, 0.3125, 0.7188, 0.375, 0.6875, 0.375, 0.6875, 0.3125, 0.7188, 0.75, 0.7188, 0.8125, 0.6875, 0.8125, 0.6875, 0.75, 0.7188, 0.25, 0.7188, 0.3125, 0.6875, 0.3125, 0.6875, 0.25, 0.7188, 0.6875, 0.7188, 0.75, 0.6875, 0.75, 0.6875, 0.6875, 0.7188, 0.1875, 0.7188, 0.25, 0.6875, 0.25, 0.6875, 0.1875, 0.7188, 0.625, 0.7188, 0.6875, 0.6875, 0.6875, 0.6875, 0.625, 0.7188, 0.125, 0.7188, 0.1875, 0.6875, 0.1875, 0.6875, 0.125, 0.7188, 0.5625, 0.7188, 0.625, 0.6875, 0.625, 0.6875, 0.5625, 0.7188, 0.0625, 0.7188, 0.125, 0.6875, 0.125, 0.6875, 0.0625, 0.7188, 0.5, 0.7188, 0.5625, 0.6875, 0.5625, 0.6875, 0.5, 0.7188, 0.9375, 0.7031, 1.0, 0.6875, 0.9375, 0.7031, 0.0, 0.7188, 0.0625, 0.6875, 0.0625, 0.7188, 0.4375, 0.7188, 0.5, 0.6875, 0.5, 0.6875, 0.4375, 0.6875, 0.625, 0.6875, 0.6875, 0.6562, 0.6875, 0.6562, 0.625, 0.6875, 0.125, 0.6875, 0.1875, 0.6562, 0.1875, 0.6562, 0.125, 0.6875, 0.5625, 0.6875, 0.625, 0.6562, 0.625, 0.6562, 0.5625, 0.6875, 0.0625, 0.6875, 0.125, 0.6562, 0.125, 0.6562, 0.0625, 0.6875, 0.5, 0.6875, 0.5625, 0.6562, 0.5625, 0.6562, 0.5, 0.6875, 0.9375, 0.6719, 1.0, 0.6562, 0.9375, 0.6719, 0.0, 0.6875, 0.0625, 0.6562, 0.0625, 0.6875, 0.4375, 0.6875, 0.5, 0.6562, 0.5, 0.6562, 0.4375, 0.6875, 0.875, 0.6875, 0.9375, 0.6562, 0.9375, 0.6562, 0.875, 0.6875, 0.375, 0.6875, 0.4375, 0.6562, 0.4375, 0.6562, 0.375, 0.6875, 0.8125, 0.6875, 0.875, 0.6562, 0.875, 0.6562, 0.8125, 0.6875, 0.3125, 0.6875, 0.375, 0.6562, 0.375, 0.6562, 0.3125, 0.6875, 0.75, 0.6875, 0.8125, 0.6562, 0.8125, 0.6562, 0.75, 0.6875, 0.25, 0.6875, 0.3125, 0.6562, 0.3125, 0.6562, 0.25, 0.6875, 0.6875, 0.6875, 0.75, 0.6562, 0.75, 0.6562, 0.6875, 0.6875, 0.1875, 0.6875, 0.25, 0.6562, 0.25, 0.6562, 0.1875, 0.6562, 0.375, 0.6562, 0.4375, 0.625, 0.4375, 0.625, 0.375, 0.6562, 0.8125, 0.6562, 0.875, 0.625, 0.875, 0.625, 0.8125, 0.6562, 0.3125, 0.6562, 0.375, 0.625, 0.375, 0.625, 0.3125, 0.6562, 0.75, 0.6562, 0.8125, 0.625, 0.8125, 0.625, 0.75, 0.6562, 0.25, 0.6562, 0.3125, 0.625, 0.3125, 0.625, 0.25, 0.6562, 0.6875, 0.6562, 0.75, 0.625, 0.75, 0.625, 0.6875, 0.6562, 0.1875, 0.6562, 0.25, 0.625, 0.25, 0.625, 0.1875, 0.6562, 0.625, 0.6562, 0.6875, 0.625, 0.6875, 0.625, 0.625, 0.6562, 0.125, 0.6562, 0.1875, 0.625, 0.1875, 0.625, 0.125, 0.6562, 0.5625, 0.6562, 0.625, 0.625, 0.625, 0.625, 0.5625, 0.6562, 0.0625, 0.6562, 0.125, 0.625, 0.125, 0.625, 0.0625, 0.6562, 0.5, 0.6562, 0.5625, 0.625, 0.5625, 0.625, 0.5, 0.6562, 0.9375, 0.6406, 1.0, 0.625, 0.9375, 0.6406, 0.0, 0.6562, 0.0625, 0.625, 0.0625, 0.6562, 0.4375, 0.6562, 0.5, 0.625, 0.5, 0.625, 0.4375, 0.6562, 0.875, 0.6562, 0.9375, 0.625, 0.9375, 0.625, 0.875, 0.625, 0.125, 0.625, 0.1875, 0.5938, 0.1875, 0.5938, 0.125, 0.625, 0.5625, 0.625, 0.625, 0.5938, 0.625, 0.5938, 0.5625, 0.625, 0.0625, 0.625, 0.125, 0.5938, 0.125, 0.5937, 0.0625, 0.625, 0.5, 0.625, 0.5625, 0.5938, 0.5625, 0.5938, 0.5, 0.625, 0.9375, 0.6094, 1.0, 0.5937, 0.9375, 0.6094, 0.0, 0.625, 0.0625, 0.5937, 0.0625, 0.625, 0.4375, 0.625, 0.5, 0.5938, 0.5, 0.5938, 0.4375, 0.625, 0.875, 0.625, 0.9375, 0.5937, 0.9375, 0.5937, 0.875, 0.625, 0.375, 0.625, 0.4375, 0.5938, 0.4375, 0.5938, 0.375, 0.625, 0.8125, 0.625, 0.875, 0.5937, 0.875, 0.5938, 0.8125, 0.625, 0.3125, 0.625, 0.375, 0.5938, 0.375, 0.5938, 0.3125, 0.625, 0.75, 0.625, 0.8125, 0.5938, 0.8125, 0.5938, 0.75, 0.625, 0.25, 0.625, 0.3125, 0.5938, 0.3125, 0.5938, 0.25, 0.625, 0.6875, 0.625, 0.75, 0.5938, 0.75, 0.5938, 0.6875, 0.625, 0.1875, 0.625, 0.25, 0.5938, 0.25, 0.5938, 0.1875, 0.625, 0.625, 0.625, 0.6875, 0.5938, 0.6875, 0.5938, 0.625, 0.5938, 0.3125, 0.5938, 0.375, 0.5625, 0.375, 0.5625, 0.3125, 0.5938, 0.75, 0.5938, 0.8125, 0.5625, 0.8125, 0.5625, 0.75, 0.5938, 0.25, 0.5938, 0.3125, 0.5625, 0.3125, 0.5625, 0.25, 0.5938, 0.6875, 0.5938, 0.75, 0.5625, 0.75, 0.5625, 0.6875, 0.5938, 0.1875, 0.5938, 0.25, 0.5625, 0.25, 0.5625, 0.1875, 0.5938, 0.625, 0.5938, 0.6875, 0.5625, 0.6875, 0.5625, 0.625, 0.5938, 0.125, 0.5938, 0.1875, 0.5625, 0.1875, 0.5625, 0.125, 0.5938, 0.5625, 0.5938, 0.625, 0.5625, 0.625, 0.5625, 0.5625, 0.5937, 0.0625, 0.5938, 0.125, 0.5625, 0.125, 0.5625, 0.0625, 0.5938, 0.5, 0.5938, 0.5625, 0.5625, 0.5625, 0.5625, 0.5, 0.5937, 0.9375, 0.5781, 1.0, 0.5625, 0.9375, 0.5781, 0.0, 0.5937, 0.0625, 0.5625, 0.0625, 0.5938, 0.4375, 0.5938, 0.5, 0.5625, 0.5, 0.5625, 0.4375, 0.5937, 0.875, 0.5937, 0.9375, 0.5625, 0.9375, 0.5625, 0.875, 0.5938, 0.375, 0.5938, 0.4375, 0.5625, 0.4375, 0.5625, 0.375, 0.5938, 0.8125, 0.5937, 0.875, 0.5625, 0.875, 0.5625, 0.8125, 0.5625, 0.0625, 0.5625, 0.125, 0.5312, 0.125, 0.5312, 0.0625, 0.5625, 0.5, 0.5625, 0.5625, 0.5312, 0.5625, 0.5312, 0.5, 0.5625, 0.9375, 0.5469, 1.0, 0.5312, 0.9375, 0.5469, 0.0, 0.5625, 0.0625, 0.5312, 0.0625, 0.5625, 0.4375, 0.5625, 0.5, 0.5312, 0.5, 0.5312, 0.4375, 0.5625, 0.875, 0.5625, 0.9375, 0.5312, 0.9375, 0.5312, 0.875, 0.5625, 0.375, 0.5625, 0.4375, 0.5312, 0.4375, 0.5312, 0.375, 0.5625, 0.8125, 0.5625, 0.875, 0.5312, 0.875, 0.5312, 0.8125, 0.5625, 0.3125, 0.5625, 0.375, 0.5312, 0.375, 0.5312, 0.3125, 0.5625, 0.75, 0.5625, 0.8125, 0.5312, 0.8125, 0.5312, 0.75, 0.5625, 0.25, 0.5625, 0.3125, 0.5312, 0.3125, 0.5312, 0.25, 0.5625, 0.6875, 0.5625, 0.75, 0.5312, 0.75, 0.5312, 0.6875, 0.5625, 0.1875, 0.5625, 0.25, 0.5312, 0.25, 0.5312, 0.1875, 0.5625, 0.625, 0.5625, 0.6875, 0.5312, 0.6875, 0.5312, 0.625, 0.5625, 0.125, 0.5625, 0.1875, 0.5312, 0.1875, 0.5312, 0.125, 0.5625, 0.5625, 0.5625, 0.625, 0.5312, 0.625, 0.5312, 0.5625, 0.5312, 0.75, 0.5312, 0.8125, 0.5, 0.8125, 0.5, 0.75, 0.5312, 0.25, 0.5312, 0.3125, 0.5, 0.3125, 0.5, 0.25, 0.5312, 0.6875, 0.5312, 0.75, 0.5, 0.75, 0.5, 0.6875, 0.5312, 0.1875, 0.5312, 0.25, 0.5, 0.25, 0.5, 0.1875, 0.5312, 0.625, 0.5312, 0.6875, 0.5, 0.6875, 0.5, 0.625, 0.5312, 0.125, 0.5312, 0.1875, 0.5, 0.1875, 0.5, 0.125, 0.5312, 0.5625, 0.5312, 0.625, 0.5, 0.625, 0.5, 0.5625, 0.5312, 0.0625, 0.5312, 0.125, 0.5, 0.125, 0.5, 0.0625, 0.5312, 0.5, 0.5312, 0.5625, 0.5, 0.5625, 0.5, 0.5, 0.5312, 0.9375, 0.5156, 1.0, 0.5, 0.9375, 0.5156, 0.0, 0.5312, 0.0625, 0.5, 0.0625, 0.5312, 0.4375, 0.5312, 0.5, 0.5, 0.5, 0.5, 0.4375, 0.5312, 0.875, 0.5312, 0.9375, 0.5, 0.9375, 0.5, 0.875, 0.5312, 0.375, 0.5312, 0.4375, 0.5, 0.4375, 0.5, 0.375, 0.5312, 0.8125, 0.5312, 0.875, 0.5, 0.875, 0.5, 0.8125, 0.5312, 0.3125, 0.5312, 0.375, 0.5, 0.375, 0.5, 0.3125, 0.5, 0.5, 0.5, 0.5625, 0.4688, 0.5625, 0.4687, 0.5, 0.5, 0.9375, 0.4844, 1.0, 0.4687, 0.9375, 0.4844, 0.0, 0.5, 0.0625, 0.4687, 0.0625, 0.5, 0.4375, 0.5, 0.5, 0.4687, 0.5, 0.4688, 0.4375, 0.5, 0.875, 0.5, 0.9375, 0.4687, 0.9375, 0.4687, 0.875, 0.5, 0.375, 0.5, 0.4375, 0.4688, 0.4375, 0.4687, 0.375, 0.5, 0.8125, 0.5, 0.875, 0.4687, 0.875, 0.4687, 0.8125, 0.5, 0.3125, 0.5, 0.375, 0.4687, 0.375, 0.4687, 0.3125, 0.5, 0.75, 0.5, 0.8125, 0.4687, 0.8125, 0.4688, 0.75, 0.5, 0.25, 0.5, 0.3125, 0.4687, 0.3125, 0.4688, 0.25, 0.5, 0.6875, 0.5, 0.75, 0.4688, 0.75, 0.4687, 0.6875, 0.5, 0.1875, 0.5, 0.25, 0.4688, 0.25, 0.4687, 0.1875, 0.5, 0.625, 0.5, 0.6875, 0.4687, 0.6875, 0.4688, 0.625, 0.5, 0.125, 0.5, 0.1875, 0.4687, 0.1875, 0.4687, 0.125, 0.5, 0.5625, 0.5, 0.625, 0.4688, 0.625, 0.4688, 0.5625, 0.5, 0.0625, 0.5, 0.125, 0.4687, 0.125, 0.4687, 0.0625, 0.4688, 0.25, 0.4687, 0.3125, 0.4375, 0.3125, 0.4375, 0.25, 0.4687, 0.6875, 0.4688, 0.75, 0.4375, 0.75, 0.4375, 0.6875, 0.4687, 0.1875, 0.4688, 0.25, 0.4375, 0.25, 0.4375, 0.1875, 0.4688, 0.625, 0.4687, 0.6875, 0.4375, 0.6875, 0.4375, 0.625, 0.4687, 0.125, 0.4687, 0.1875, 0.4375, 0.1875, 0.4375, 0.125, 0.4688, 0.5625, 0.4688, 0.625, 0.4375, 0.625, 0.4375, 0.5625, 0.4687, 0.0625, 0.4687, 0.125, 0.4375, 0.125, 0.4375, 0.0625, 0.4687, 0.5, 0.4688, 0.5625, 0.4375, 0.5625, 0.4375, 0.5, 0.4687, 0.9375, 0.4531, 1.0, 0.4375, 0.9375, 0.4531, 0.0, 0.4687, 0.0625, 0.4375, 0.0625, 0.4688, 0.4375, 0.4687, 0.5, 0.4375, 0.5, 0.4375, 0.4375, 0.4687, 0.875, 0.4687, 0.9375, 0.4375, 0.9375, 0.4375, 0.875, 0.4687, 0.375, 0.4688, 0.4375, 0.4375, 0.4375, 0.4375, 0.375, 0.4687, 0.8125, 0.4687, 0.875, 0.4375, 0.875, 0.4375, 0.8125, 0.4687, 0.3125, 0.4687, 0.375, 0.4375, 0.375, 0.4375, 0.3125, 0.4688, 0.75, 0.4687, 0.8125, 0.4375, 0.8125, 0.4375, 0.75, 0.4375, 0.9375, 0.4219, 1.0, 0.4062, 0.9375, 0.4219, 0.0, 0.4375, 0.0625, 0.4062, 0.0625, 0.4375, 0.4375, 0.4375, 0.5, 0.4062, 0.5, 0.4062, 0.4375, 0.4375, 0.875, 0.4375, 0.9375, 0.4062, 0.9375, 0.4062, 0.875, 0.4375, 0.375, 0.4375, 0.4375, 0.4062, 0.4375, 0.4062, 0.375, 0.4375, 0.8125, 0.4375, 0.875, 0.4062, 0.875, 0.4062, 0.8125, 0.4375, 0.3125, 0.4375, 0.375, 0.4062, 0.375, 0.4062, 0.3125, 0.4375, 0.75, 0.4375, 0.8125, 0.4062, 0.8125, 0.4062, 0.75, 0.4375, 0.25, 0.4375, 0.3125, 0.4062, 0.3125, 0.4062, 0.25, 0.4375, 0.6875, 0.4375, 0.75, 0.4062, 0.75, 0.4062, 0.6875, 0.4375, 0.1875, 0.4375, 0.25, 0.4062, 0.25, 0.4062, 0.1875, 0.4375, 0.625, 0.4375, 0.6875, 0.4062, 0.6875, 0.4062, 0.625, 0.4375, 0.125, 0.4375, 0.1875, 0.4062, 0.1875, 0.4062, 0.125, 0.4375, 0.5625, 0.4375, 0.625, 0.4062, 0.625, 0.4062, 0.5625, 0.4375, 0.0625, 0.4375, 0.125, 0.4062, 0.125, 0.4062, 0.0625, 0.4375, 0.5, 0.4375, 0.5625, 0.4062, 0.5625, 0.4062, 0.5, 0.4062, 0.6875, 0.4062, 0.75, 0.375, 0.75, 0.375, 0.6875, 0.4062, 0.1875, 0.4062, 0.25, 0.375, 0.25, 0.375, 0.1875, 0.4062, 0.625, 0.4062, 0.6875, 0.375, 0.6875, 0.375, 0.625, 0.4062, 0.125, 0.4062, 0.1875, 0.375, 0.1875, 0.375, 0.125, 0.4062, 0.5625, 0.4062, 0.625, 0.375, 0.625, 0.375, 0.5625, 0.4062, 0.0625, 0.4062, 0.125, 0.375, 0.125, 0.375, 0.0625, 0.4062, 0.5, 0.4062, 0.5625, 0.375, 0.5625, 0.375, 0.5, 0.4062, 0.9375, 0.3906, 1.0, 0.375, 0.9375, 0.3906, 0.0, 0.4062, 0.0625, 0.375, 0.0625, 0.4062, 0.4375, 0.4062, 0.5, 0.375, 0.5, 0.375, 0.4375, 0.4062, 0.875, 0.4062, 0.9375, 0.375, 0.9375, 0.375, 0.875, 0.4062, 0.375, 0.4062, 0.4375, 0.375, 0.4375, 0.375, 0.375, 0.4062, 0.8125, 0.4062, 0.875, 0.375, 0.875, 0.375, 0.8125, 0.4062, 0.3125, 0.4062, 0.375, 0.375, 0.375, 0.375, 0.3125, 0.4062, 0.75, 0.4062, 0.8125, 0.375, 0.8125, 0.375, 0.75, 0.4062, 0.25, 0.4062, 0.3125, 0.375, 0.3125, 0.375, 0.25, 0.375, 0.4375, 0.375, 0.5, 0.3437, 0.5, 0.3438, 0.4375, 0.375, 0.875, 0.375, 0.9375, 0.3437, 0.9375, 0.3438, 0.875, 0.375, 0.375, 0.375, 0.4375, 0.3438, 0.4375, 0.3438, 0.375, 0.375, 0.8125, 0.375, 0.875, 0.3438, 0.875, 0.3438, 0.8125, 0.375, 0.3125, 0.375, 0.375, 0.3438, 0.375, 0.3438, 0.3125, 0.375, 0.75, 0.375, 0.8125, 0.3438, 0.8125, 0.3438, 0.75, 0.375, 0.25, 0.375, 0.3125, 0.3438, 0.3125, 0.3438, 0.25, 0.375, 0.6875, 0.375, 0.75, 0.3438, 0.75, 0.3438, 0.6875, 0.375, 0.1875, 0.375, 0.25, 0.3438, 0.25, 0.3438, 0.1875, 0.375, 0.625, 0.375, 0.6875, 0.3438, 0.6875, 0.3438, 0.625, 0.375, 0.125, 0.375, 0.1875, 0.3438, 0.1875, 0.3438, 0.125, 0.375, 0.5625, 0.375, 0.625, 0.3438, 0.625, 0.3438, 0.5625, 0.375, 0.0625, 0.375, 0.125, 0.3438, 0.125, 0.3437, 0.0625, 0.375, 0.5, 0.375, 0.5625, 0.3438, 0.5625, 0.3437, 0.5, 0.375, 0.9375, 0.3594, 1.0, 0.3437, 0.9375, 0.3594, 0.0, 0.375, 0.0625, 0.3437, 0.0625, 0.3438, 0.1875, 0.3438, 0.25, 0.3125, 0.25, 0.3125, 0.1875, 0.3438, 0.625, 0.3438, 0.6875, 0.3125, 0.6875, 0.3125, 0.625, 0.3438, 0.125, 0.3438, 0.1875, 0.3125, 0.1875, 0.3125, 0.125, 0.3438, 0.5625, 0.3438, 0.625, 0.3125, 0.625, 0.3125, 0.5625, 0.3437, 0.0625, 0.3438, 0.125, 0.3125, 0.125, 0.3125, 0.0625, 0.3437, 0.5, 0.3438, 0.5625, 0.3125, 0.5625, 0.3125, 0.5, 0.3437, 0.9375, 0.3281, 1.0, 0.3125, 0.9375, 0.3281, 0.0, 0.3437, 0.0625, 0.3125, 0.0625, 0.3438, 0.4375, 0.3437, 0.5, 0.3125, 0.5, 0.3125, 0.4375, 0.3438, 0.875, 0.3437, 0.9375, 0.3125, 0.9375, 0.3125, 0.875, 0.3438, 0.375, 0.3438, 0.4375, 0.3125, 0.4375, 0.3125, 0.375, 0.3438, 0.8125, 0.3438, 0.875, 0.3125, 0.875, 0.3125, 0.8125, 0.3438, 0.3125, 0.3438, 0.375, 0.3125, 0.375, 0.3125, 0.3125, 0.3438, 0.75, 0.3438, 0.8125, 0.3125, 0.8125, 0.3125, 0.75, 0.3438, 0.25, 0.3438, 0.3125, 0.3125, 0.3125, 0.3125, 0.25, 0.3438, 0.6875, 0.3438, 0.75, 0.3125, 0.75, 0.3125, 0.6875, 0.3125, 0.375, 0.3125, 0.4375, 0.2812, 0.4375, 0.2812, 0.375, 0.3125, 0.8125, 0.3125, 0.875, 0.2812, 0.875, 0.2812, 0.8125, 0.3125, 0.3125, 0.3125, 0.375, 0.2812, 0.375, 0.2812, 0.3125, 0.3125, 0.75, 0.3125, 0.8125, 0.2812, 0.8125, 0.2812, 0.75, 0.3125, 0.25, 0.3125, 0.3125, 0.2812, 0.3125, 0.2812, 0.25, 0.3125, 0.6875, 0.3125, 0.75, 0.2812, 0.75, 0.2812, 0.6875, 0.3125, 0.1875, 0.3125, 0.25, 0.2812, 0.25, 0.2812, 0.1875, 0.3125, 0.625, 0.3125, 0.6875, 0.2812, 0.6875, 0.2812, 0.625, 0.3125, 0.125, 0.3125, 0.1875, 0.2812, 0.1875, 0.2812, 0.125, 0.3125, 0.5625, 0.3125, 0.625, 0.2812, 0.625, 0.2812, 0.5625, 0.3125, 0.0625, 0.3125, 0.125, 0.2812, 0.125, 0.2812, 0.0625, 0.3125, 0.5, 0.3125, 0.5625, 0.2812, 0.5625, 0.2812, 0.5, 0.3125, 0.9375, 0.2969, 1.0, 0.2812, 0.9375, 0.2969, 0.0, 0.3125, 0.0625, 0.2812, 0.0625, 0.3125, 0.4375, 0.3125, 0.5, 0.2812, 0.5, 0.2812, 0.4375, 0.3125, 0.875, 0.3125, 0.9375, 0.2812, 0.9375, 0.2812, 0.875, 0.2812, 0.125, 0.2812, 0.1875, 0.25, 0.1875, 0.25, 0.125, 0.2812, 0.5625, 0.2812, 0.625, 0.25, 0.625, 0.25, 0.5625, 0.2812, 0.0625, 0.2812, 0.125, 0.25, 0.125, 0.25, 0.0625, 0.2812, 0.5, 0.2812, 0.5625, 0.25, 0.5625, 0.25, 0.5, 0.2812, 0.9375, 0.2656, 1.0, 0.25, 0.9375, 0.2656, 0.0, 0.2812, 0.0625, 0.25, 0.0625, 0.2812, 0.4375, 0.2812, 0.5, 0.25, 0.5, 0.25, 0.4375, 0.2812, 0.875, 0.2812, 0.9375, 0.25, 0.9375, 0.25, 0.875, 0.2812, 0.375, 0.2812, 0.4375, 0.25, 0.4375, 0.25, 0.375, 0.2812, 0.8125, 0.2812, 0.875, 0.25, 0.875, 0.25, 0.8125, 0.2812, 0.3125, 0.2812, 0.375, 0.25, 0.375, 0.25, 0.3125, 0.2812, 0.75, 0.2812, 0.8125, 0.25, 0.8125, 0.25, 0.75, 0.2812, 0.25, 0.2812, 0.3125, 0.25, 0.3125, 0.25, 0.25, 0.2812, 0.6875, 0.2812, 0.75, 0.25, 0.75, 0.25, 0.6875, 0.2812, 0.1875, 0.2812, 0.25, 0.25, 0.25, 0.25, 0.1875, 0.2812, 0.625, 0.2812, 0.6875, 0.25, 0.6875, 0.25, 0.625, 0.25, 0.8125, 0.25, 0.875, 0.2188, 0.875, 0.2188, 0.8125, 0.25, 0.3125, 0.25, 0.375, 0.2188, 0.375, 0.2188, 0.3125, 0.25, 0.75, 0.25, 0.8125, 0.2188, 0.8125, 0.2188, 0.75, 0.25, 0.25, 0.25, 0.3125, 0.2188, 0.3125, 0.2188, 0.25, 0.25, 0.6875, 0.25, 0.75, 0.2188, 0.75, 0.2188, 0.6875, 0.25, 0.1875, 0.25, 0.25, 0.2188, 0.25, 0.2188, 0.1875, 0.25, 0.625, 0.25, 0.6875, 0.2188, 0.6875, 0.2188, 0.625, 0.25, 0.125, 0.25, 0.1875, 0.2188, 0.1875, 0.2188, 0.125, 0.25, 0.5625, 0.25, 0.625, 0.2188, 0.625, 0.2188, 0.5625, 0.25, 0.0625, 0.25, 0.125, 0.2188, 0.125, 0.2188, 0.0625, 0.25, 0.5, 0.25, 0.5625, 0.2188, 0.5625, 0.2187, 0.5, 0.25, 0.9375, 0.2344, 1.0, 0.2188, 0.9375, 0.2344, 0.0, 0.25, 0.0625, 0.2188, 0.0625, 0.25, 0.4375, 0.25, 0.5, 0.2187, 0.5, 0.2188, 0.4375, 0.25, 0.875, 0.25, 0.9375, 0.2188, 0.9375, 0.2188, 0.875, 0.25, 0.375, 0.25, 0.4375, 0.2188, 0.4375, 0.2188, 0.375, 0.2188, 0.5625, 0.2188, 0.625, 0.1875, 0.625, 0.1875, 0.5625, 0.2188, 0.0625, 0.2188, 0.125, 0.1875, 0.125, 0.1875, 0.0625, 0.2187, 0.5, 0.2188, 0.5625, 0.1875, 0.5625, 0.1875, 0.5, 0.2188, 0.9375, 0.2031, 1.0, 0.1875, 0.9375, 0.2031, 0.0, 0.2188, 0.0625, 0.1875, 0.0625, 0.2188, 0.4375, 0.2187, 0.5, 0.1875, 0.5, 0.1875, 0.4375, 0.2188, 0.875, 0.2188, 0.9375, 0.1875, 0.9375, 0.1875, 0.875, 0.2188, 0.375, 0.2188, 0.4375, 0.1875, 0.4375, 0.1875, 0.375, 0.2188, 0.8125, 0.2188, 0.875, 0.1875, 0.875, 0.1875, 0.8125, 0.2188, 0.3125, 0.2188, 0.375, 0.1875, 0.375, 0.1875, 0.3125, 0.2188, 0.75, 0.2188, 0.8125, 0.1875, 0.8125, 0.1875, 0.75, 0.2188, 0.25, 0.2188, 0.3125, 0.1875, 0.3125, 0.1875, 0.25, 0.2188, 0.6875, 0.2188, 0.75, 0.1875, 0.75, 0.1875, 0.6875, 0.2188, 0.1875, 0.2188, 0.25, 0.1875, 0.25, 0.1875, 0.1875, 0.2188, 0.625, 0.2188, 0.6875, 0.1875, 0.6875, 0.1875, 0.625, 0.2188, 0.125, 0.2188, 0.1875, 0.1875, 0.1875, 0.1875, 0.125, 0.1875, 0.3125, 0.1875, 0.375, 0.1562, 0.375, 0.1563, 0.3125, 0.1875, 0.75, 0.1875, 0.8125, 0.1562, 0.8125, 0.1563, 0.75, 0.1875, 0.25, 0.1875, 0.3125, 0.1563, 0.3125, 0.1563, 0.25, 0.1875, 0.6875, 0.1875, 0.75, 0.1563, 0.75, 0.1563, 0.6875, 0.1875, 0.1875, 0.1875, 0.25, 0.1563, 0.25, 0.1562, 0.1875, 0.1875, 0.625, 0.1875, 0.6875, 0.1563, 0.6875, 0.1563, 0.625, 0.1875, 0.125, 0.1875, 0.1875, 0.1562, 0.1875, 0.1563, 0.125, 0.1875, 0.5625, 0.1875, 0.625, 0.1563, 0.625, 0.1562, 0.5625, 0.1875, 0.0625, 0.1875, 0.125, 0.1563, 0.125, 0.1563, 0.0625, 0.1875, 0.5, 0.1875, 0.5625, 0.1562, 0.5625, 0.1562, 0.5, 0.1875, 0.9375, 0.1719, 1.0, 0.1563, 0.9375, 0.1719, 0.0, 0.1875, 0.0625, 0.1563, 0.0625, 0.1875, 0.4375, 0.1875, 0.5, 0.1562, 0.5, 0.1562, 0.4375, 0.1875, 0.875, 0.1875, 0.9375, 0.1563, 0.9375, 0.1563, 0.875, 0.1875, 0.375, 0.1875, 0.4375, 0.1562, 0.4375, 0.1562, 0.375, 0.1875, 0.8125, 0.1875, 0.875, 0.1563, 0.875, 0.1562, 0.8125, 0.1563, 0.0625, 0.1563, 0.125, 0.125, 0.125, 0.125, 0.0625, 0.1562, 0.5, 0.1562, 0.5625, 0.125, 0.5625, 0.125, 0.5, 0.1563, 0.9375, 0.1406, 1.0, 0.125, 0.9375, 0.1406, 0.0, 0.1563, 0.0625, 0.125, 0.0625, 0.1562, 0.4375, 0.1562, 0.5, 0.125, 0.5, 0.125, 0.4375, 0.1563, 0.875, 0.1563, 0.9375, 0.125, 0.9375, 0.125, 0.875, 0.1562, 0.375, 0.1562, 0.4375, 0.125, 0.4375, 0.125, 0.375, 0.1562, 0.8125, 0.1563, 0.875, 0.125, 0.875, 0.125, 0.8125, 0.1563, 0.3125, 0.1562, 0.375, 0.125, 0.375, 0.125, 0.3125, 0.1563, 0.75, 0.1562, 0.8125, 0.125, 0.8125, 0.125, 0.75, 0.1563, 0.25, 0.1563, 0.3125, 0.125, 0.3125, 0.125, 0.25, 0.1563, 0.6875, 0.1563, 0.75, 0.125, 0.75, 0.125, 0.6875, 0.1562, 0.1875, 0.1563, 0.25, 0.125, 0.25, 0.125, 0.1875, 0.1563, 0.625, 0.1563, 0.6875, 0.125, 0.6875, 0.125, 0.625, 0.1563, 0.125, 0.1562, 0.1875, 0.125, 0.1875, 0.125, 0.125, 0.1562, 0.5625, 0.1563, 0.625, 0.125, 0.625, 0.125, 0.5625, 0.125, 0.75, 0.125, 0.8125, 0.09375, 0.8125, 0.09375, 0.75, 0.125, 0.25, 0.125, 0.3125, 0.09375, 0.3125, 0.09375, 0.25, 0.125, 0.6875, 0.125, 0.75, 0.09375, 0.75, 0.09375, 0.6875, 0.125, 0.1875, 0.125, 0.25, 0.09375, 0.25, 0.09375, 0.1875, 0.125, 0.625, 0.125, 0.6875, 0.09375, 0.6875, 0.09375, 0.625, 0.125, 0.125, 0.125, 0.1875, 0.09375, 0.1875, 0.09375, 0.125, 0.125, 0.5625, 0.125, 0.625, 0.09375, 0.625, 0.09375, 0.5625, 0.125, 0.0625, 0.125, 0.125, 0.09375, 0.125, 0.09375, 0.0625, 0.125, 0.5, 0.125, 0.5625, 0.09375, 0.5625, 0.09375, 0.5, 0.125, 0.9375, 0.1094, 1.0, 0.09375, 0.9375, 0.1094, 0.0, 0.125, 0.0625, 0.09375, 0.0625, 0.125, 0.4375, 0.125, 0.5, 0.09375, 0.5, 0.09375, 0.4375, 0.125, 0.875, 0.125, 0.9375, 0.09375, 0.9375, 0.09375, 0.875, 0.125, 0.375, 0.125, 0.4375, 0.09375, 0.4375, 0.09375, 0.375, 0.125, 0.8125, 0.125, 0.875, 0.09375, 0.875, 0.09375, 0.8125, 0.125, 0.3125, 0.125, 0.375, 0.09375, 0.375, 0.09375, 0.3125, 0.09375, 0.5, 0.09375, 0.5625, 0.0625, 0.5625, 0.0625, 0.5, 0.09375, 0.9375, 0.07813, 1.0, 0.0625, 0.9375, 0.07813, 0.0, 0.09375, 0.0625, 0.0625, 0.0625, 0.09375, 0.4375, 0.09375, 0.5, 0.0625, 0.5, 0.0625, 0.4375, 0.09375, 0.875, 0.09375, 0.9375, 0.0625, 0.9375, 0.0625, 0.875, 0.09375, 0.375, 0.09375, 0.4375, 0.0625, 0.4375, 0.0625, 0.375, 0.09375, 0.8125, 0.09375, 0.875, 0.0625, 0.875, 0.0625, 0.8125, 0.09375, 0.3125, 0.09375, 0.375, 0.0625, 0.375, 0.0625, 0.3125, 0.09375, 0.75, 0.09375, 0.8125, 0.0625, 0.8125, 0.0625, 0.75, 0.09375, 0.25, 0.09375, 0.3125, 0.0625, 0.3125, 0.0625, 0.25, 0.09375, 0.6875, 0.09375, 0.75, 0.0625, 0.75, 0.0625, 0.6875, 0.09375, 0.1875, 0.09375, 0.25, 0.0625, 0.25, 0.0625, 0.1875, 0.09375, 0.625, 0.09375, 0.6875, 0.0625, 0.6875, 0.0625, 0.625, 0.09375, 0.125, 0.09375, 0.1875, 0.0625, 0.1875, 0.0625, 0.125, 0.09375, 0.5625, 0.09375, 0.625, 0.0625, 0.625, 0.0625, 0.5625, 0.09375, 0.0625, 0.09375, 0.125, 0.0625, 0.125, 0.0625, 0.0625, 0.0625, 0.25, 0.0625, 0.3125, 0.03125, 0.3125, 0.03125, 0.25, 0.0625, 0.6875, 0.0625, 0.75, 0.03125, 0.75, 0.03125, 0.6875, 0.0625, 0.1875, 0.0625, 0.25, 0.03125, 0.25, 0.03125, 0.1875, 0.0625, 0.625, 0.0625, 0.6875, 0.03125, 0.6875, 0.03125, 0.625, 0.0625, 0.125, 0.0625, 0.1875, 0.03125, 0.1875, 0.03125, 0.125, 0.0625, 0.5625, 0.0625, 0.625, 0.03125, 0.625, 0.03125, 0.5625, 0.0625, 0.0625, 0.0625, 0.125, 0.03125, 0.125, 0.03125, 0.0625, 0.0625, 0.5, 0.0625, 0.5625, 0.03125, 0.5625, 0.03125, 0.5, 0.0625, 0.9375, 0.04688, 1.0, 0.03125, 0.9375, 0.04688, 0.0, 0.0625, 0.0625, 0.03125, 0.0625, 0.0625, 0.4375, 0.0625, 0.5, 0.03125, 0.5, 0.03125, 0.4375, 0.0625, 0.875, 0.0625, 0.9375, 0.03125, 0.9375, 0.03125, 0.875, 0.0625, 0.375, 0.0625, 0.4375, 0.03125, 0.4375, 0.03125, 0.375, 0.0625, 0.8125, 0.0625, 0.875, 0.03125, 0.875, 0.03125, 0.8125, 0.0625, 0.3125, 0.0625, 0.375, 0.03125, 0.375, 0.03125, 0.3125, 0.0625, 0.75, 0.0625, 0.8125, 0.03125, 0.8125, 0.03125, 0.75, 0.01563, 0.0, 0.03125, 0.0625, 8.941e-08, 0.0625, 0.03125, 0.4375, 0.03125, 0.5, 0.0, 0.5, 0.0, 0.4375, 0.03125, 0.875, 0.03125, 0.9375, 8.941e-08, 0.9375, 2.98e-08, 0.875, 0.03125, 0.375, 0.03125, 0.4375, 0.0, 0.4375, 0.0, 0.375, 0.03125, 0.8125, 0.03125, 0.875, 2.98e-08, 0.875, 0.0, 0.8125, 0.03125, 0.3125, 0.03125, 0.375, 0.0, 0.375, 2.98e-08, 0.3125, 0.03125, 0.75, 0.03125, 0.8125, 0.0, 0.8125, 2.98e-08, 0.75, 0.03125, 0.25, 0.03125, 0.3125, 2.98e-08, 0.3125, 2.98e-08, 0.25, 0.03125, 0.6875, 0.03125, 0.75, 2.98e-08, 0.75, 2.98e-08, 0.6875, 0.03125, 0.1875, 0.03125, 0.25, 2.98e-08, 0.25, 0.0, 0.1875, 0.03125, 0.625, 0.03125, 0.6875, 2.98e-08, 0.6875, 0.0, 0.625, 0.03125, 0.125, 0.03125, 0.1875, 0.0, 0.1875, 2.98e-08, 0.125, 0.03125, 0.5625, 0.03125, 0.625, 0.0, 0.625, 0.0, 0.5625, 0.03125, 0.0625, 0.03125, 0.125, 2.98e-08, 0.125, 8.941e-08, 0.0625, 0.03125, 0.5, 0.03125, 0.5625, 0.0, 0.5625, 0.0, 0.5, 0.03125, 0.9375, 0.01563, 1.0, 8.941e-08, 0.9375, 1.0, 0.1875, 1.0, 0.25, 0.9688, 0.25, 0.9688, 0.1875, 1.0, 0.625, 1.0, 0.6875, 0.9688, 0.6875, 0.9688, 0.625, 1.0, 0.125, 1.0, 0.1875, 0.9688, 0.1875, 0.9688, 0.125, 1.0, 0.5625, 1.0, 0.625, 0.9688, 0.625, 0.9688, 0.5625, 1.0, 0.0625, 1.0, 0.125, 0.9688, 0.125, 0.9688, 0.0625, 1.0, 0.5, 1.0, 0.5625, 0.9688, 0.5625, 0.9687, 0.5, 1.0, 0.9375, 0.9844, 1.0, 0.9688, 0.9375, 0.9844, 0.0, 1.0, 0.0625, 0.9688, 0.0625, 1.0, 0.4375, 1.0, 0.5, 0.9687, 0.5, 0.9688, 0.4375, 1.0, 0.875, 1.0, 0.9375, 0.9688, 0.9375, 0.9688, 0.875, 1.0, 0.375, 1.0, 0.4375, 0.9688, 0.4375, 0.9687, 0.375, 1.0, 0.8125, 1.0, 0.875, 0.9688, 0.875, 0.9688, 0.8125, 1.0, 0.3125, 1.0, 0.375, 0.9687, 0.375, 0.9688, 0.3125, 1.0, 0.75, 1.0, 0.8125, 0.9688, 0.8125, 0.9688, 0.75, 1.0, 0.25, 1.0, 0.3125, 0.9688, 0.3125, 0.9688, 0.25, 1.0, 0.6875, 1.0, 0.75, 0.9688, 0.75, 0.9688, 0.6875, 0.9688, 0.875, 0.9688, 0.9375, 0.9375, 0.9375, 0.9375, 0.875, 0.9687, 0.375, 0.9688, 0.4375, 0.9375, 0.4375, 0.9375, 0.375, 0.9688, 0.8125, 0.9688, 0.875, 0.9375, 0.875, 0.9375, 0.8125, 0.9688, 0.3125, 0.9687, 0.375, 0.9375, 0.375, 0.9375, 0.3125, 0.9688, 0.75, 0.9688, 0.8125, 0.9375, 0.8125, 0.9375, 0.75, 0.9688, 0.25, 0.9688, 0.3125, 0.9375, 0.3125, 0.9375, 0.25, 0.9688, 0.6875, 0.9688, 0.75, 0.9375, 0.75, 0.9375, 0.6875, 0.9688, 0.1875, 0.9688, 0.25, 0.9375, 0.25, 0.9375, 0.1875, 0.9688, 0.625, 0.9688, 0.6875, 0.9375, 0.6875, 0.9375, 0.625, 0.9688, 0.125, 0.9688, 0.1875, 0.9375, 0.1875, 0.9375, 0.125, 0.9688, 0.5625, 0.9688, 0.625, 0.9375, 0.625, 0.9375, 0.5625, 0.9688, 0.0625, 0.9688, 0.125, 0.9375, 0.125, 0.9375, 0.0625, 0.9687, 0.5, 0.9688, 0.5625, 0.9375, 0.5625, 0.9375, 0.5, 0.9688, 0.9375, 0.9531, 1.0, 0.9375, 0.9375, 0.9531, 0.0, 0.9688, 0.0625, 0.9375, 0.0625, 0.9688, 0.4375, 0.9687, 0.5, 0.9375, 0.5, 0.9375, 0.4375, 0.9375, 0.625, 0.9375, 0.6875, 0.9062, 0.6875, 0.9062, 0.625, 0.9375, 0.125, 0.9375, 0.1875, 0.9062, 0.1875, 0.9062, 0.125, 0.9375, 0.5625, 0.9375, 0.625, 0.9062, 0.625, 0.9062, 0.5625, 0.9375, 0.0625, 0.9375, 0.125, 0.9062, 0.125, 0.9062, 0.0625, 0.9375, 0.5, 0.9375, 0.5625, 0.9062, 0.5625, 0.9062, 0.5, 0.9375, 0.9375, 0.9219, 1.0, 0.9062, 0.9375, 0.9219, 0.0, 0.9375, 0.0625, 0.9062, 0.0625, 0.9375, 0.4375, 0.9375, 0.5, 0.9062, 0.5, 0.9062, 0.4375, 0.9375, 0.875, 0.9375, 0.9375, 0.9062, 0.9375, 0.9062, 0.875, 0.9375, 0.375, 0.9375, 0.4375, 0.9062, 0.4375, 0.9062, 0.375, 0.9375, 0.8125, 0.9375, 0.875, 0.9062, 0.875, 0.9062, 0.8125, 0.9375, 0.3125, 0.9375, 0.375, 0.9062, 0.375, 0.9062, 0.3125, 0.9375, 0.75, 0.9375, 0.8125, 0.9062, 0.8125, 0.9062, 0.75, 0.9375, 0.25, 0.9375, 0.3125, 0.9062, 0.3125, 0.9062, 0.25, 0.9375, 0.6875, 0.9375, 0.75, 0.9062, 0.75, 0.9062, 0.6875, 0.9375, 0.1875, 0.9375, 0.25, 0.9062, 0.25, 0.9062, 0.1875, 0.9062, 0.375, 0.9062, 0.4375, 0.875, 0.4375, 0.875, 0.375, 0.9062, 0.8125, 0.9062, 0.875, 0.875, 0.875, 0.875, 0.8125, 0.9062, 0.3125, 0.9062, 0.375, 0.875, 0.375, 0.875, 0.3125, 0.9062, 0.75, 0.9062, 0.8125, 0.875, 0.8125, 0.875, 0.75, 0.9062, 0.25, 0.9062, 0.3125, 0.875, 0.3125, 0.875, 0.25, 0.9062, 0.6875, 0.9062, 0.75, 0.875, 0.75, 0.875, 0.6875, 0.9062, 0.1875, 0.9062, 0.25, 0.875, 0.25, 0.875, 0.1875, 0.9062, 0.625, 0.9062, 0.6875, 0.875, 0.6875, 0.875, 0.625, 0.9062, 0.125, 0.9062, 0.1875, 0.875, 0.1875, 0.875, 0.125, 0.9062, 0.5625, 0.9062, 0.625, 0.875, 0.625, 0.875, 0.5625, 0.9062, 0.0625, 0.9062, 0.125, 0.875, 0.125, 0.875, 0.0625, 0.9062, 0.5, 0.9062, 0.5625, 0.875, 0.5625, 0.875, 0.5, 0.9062, 0.9375, 0.8906, 1.0, 0.875, 0.9375, 0.8906, 0.0, 0.9062, 0.0625, 0.875, 0.0625, 0.9062, 0.4375, 0.9062, 0.5, 0.875, 0.5, 0.875, 0.4375, 0.9062, 0.875, 0.9062, 0.9375, 0.875, 0.9375, 0.875, 0.875, 0.875, 0.125, 0.875, 0.1875, 0.8438, 0.1875, 0.8438, 0.125, 0.875, 0.5625, 0.875, 0.625, 0.8438, 0.625, 0.8438, 0.5625, 0.875, 0.0625, 0.875, 0.125, 0.8438, 0.125, 0.8438, 0.0625, 0.875, 0.5, 0.875, 0.5625, 0.8438, 0.5625, 0.8437, 0.5, 0.875, 0.9375, 0.8594, 1.0, 0.8438, 0.9375, 0.8594, 0.0, 0.875, 0.0625, 0.8438, 0.0625, 0.875, 0.4375, 0.875, 0.5, 0.8437, 0.5, 0.8438, 0.4375, 0.875, 0.875, 0.875, 0.9375, 0.8438, 0.9375, 0.8438, 0.875, 0.875, 0.375, 0.875, 0.4375, 0.8438, 0.4375, 0.8438, 0.375, 0.875, 0.8125, 0.875, 0.875, 0.8438, 0.875, 0.8438, 0.8125, 0.875, 0.3125, 0.875, 0.375, 0.8438, 0.375, 0.8438, 0.3125, 0.875, 0.75, 0.875, 0.8125, 0.8438, 0.8125, 0.8438, 0.75, 0.875, 0.25, 0.875, 0.3125, 0.8438, 0.3125, 0.8438, 0.25, 0.875, 0.6875, 0.875, 0.75, 0.8438, 0.75, 0.8438, 0.6875, 0.875, 0.1875, 0.875, 0.25, 0.8438, 0.25, 0.8438, 0.1875, 0.875, 0.625, 0.875, 0.6875, 0.8438, 0.6875, 0.8438, 0.625, 0.8438, 0.8125, 0.8438, 0.875, 0.8125, 0.875, 0.8125, 0.8125, 0.8438, 0.3125, 0.8438, 0.375, 0.8125, 0.375, 0.8125, 0.3125, 0.8438, 0.75, 0.8438, 0.8125, 0.8125, 0.8125, 0.8125, 0.75, 0.8438, 0.25, 0.8438, 0.3125, 0.8125, 0.3125, 0.8125, 0.25, 0.8438, 0.6875, 0.8438, 0.75, 0.8125, 0.75, 0.8125, 0.6875, 0.8438, 0.1875, 0.8438, 0.25, 0.8125, 0.25, 0.8125, 0.1875, 0.8438, 0.625, 0.8438, 0.6875, 0.8125, 0.6875, 0.8125, 0.625, 0.8438, 0.125, 0.8438, 0.1875, 0.8125, 0.1875, 0.8125, 0.125, 0.8438, 0.5625, 0.8438, 0.625, 0.8125, 0.625, 0.8125, 0.5625, 0.8438, 0.0625, 0.8438, 0.125, 0.8125, 0.125, 0.8125, 0.0625, 0.8437, 0.5, 0.8438, 0.5625, 0.8125, 0.5625, 0.8125, 0.5, 0.8438, 0.9375, 0.8281, 1.0, 0.8125, 0.9375, 0.8281, 0.0, 0.8438, 0.0625, 0.8125, 0.0625, 0.8438, 0.4375, 0.8437, 0.5, 0.8125, 0.5, 0.8125, 0.4375, 0.8438, 0.875, 0.8438, 0.9375, 0.8125, 0.9375, 0.8125, 0.875, 0.8438, 0.375, 0.8438, 0.4375, 0.8125, 0.4375, 0.8125, 0.375, 0.8125, 0.5625, 0.8125, 0.625, 0.7812, 0.625, 0.7812, 0.5625, 0.8125, 0.0625, 0.8125, 0.125, 0.7812, 0.125, 0.7812, 0.0625, 0.8125, 0.5, 0.8125, 0.5625, 0.7812, 0.5625, 0.7812, 0.5, 0.8125, 0.9375, 0.7969, 1.0, 0.7812, 0.9375, 0.7969, 0.0, 0.8125, 0.0625, 0.7812, 0.0625, 0.8125, 0.4375, 0.8125, 0.5, 0.7812, 0.5, 0.7812, 0.4375, 0.8125, 0.875, 0.8125, 0.9375, 0.7812, 0.9375, 0.7812, 0.875, 0.8125, 0.375, 0.8125, 0.4375, 0.7812, 0.4375, 0.7812, 0.375, 0.8125, 0.8125, 0.8125, 0.875, 0.7812, 0.875, 0.7812, 0.8125, 0.8125, 0.3125, 0.8125, 0.375, 0.7812, 0.375, 0.7812, 0.3125, 0.8125, 0.75, 0.8125, 0.8125, 0.7812, 0.8125, 0.7812, 0.75, 0.8125, 0.25, 0.8125, 0.3125, 0.7812, 0.3125, 0.7812, 0.25, 0.8125, 0.6875, 0.8125, 0.75, 0.7812, 0.75, 0.7812, 0.6875, 0.8125, 0.1875, 0.8125, 0.25, 0.7812, 0.25, 0.7812, 0.1875, 0.8125, 0.625, 0.8125, 0.6875, 0.7812, 0.6875, 0.7812, 0.625, 0.8125, 0.125, 0.8125, 0.1875, 0.7812, 0.1875, 0.7812, 0.125, 0.7812, 0.3125, 0.7812, 0.375, 0.75, 0.375, 0.75, 0.3125, 0.7812, 0.75, 0.7812, 0.8125, 0.75, 0.8125, 0.75, 0.75, 0.7812, 0.25, 0.7812, 0.3125, 0.75, 0.3125, 0.75, 0.25, 0.7812, 0.6875, 0.7812, 0.75, 0.75, 0.75, 0.75, 0.6875, 0.7812, 0.1875, 0.7812, 0.25, 0.75, 0.25, 0.75, 0.1875, 0.7812, 0.625, 0.7812, 0.6875, 0.75, 0.6875, 0.75, 0.625, 0.7812, 0.125, 0.7812, 0.1875, 0.75, 0.1875, 0.75, 0.125, 0.7812, 0.5625, 0.7812, 0.625, 0.75, 0.625, 0.75, 0.5625, 0.7812, 0.0625, 0.7812, 0.125, 0.75, 0.125, 0.75, 0.0625, 0.7812, 0.5, 0.7812, 0.5625, 0.75, 0.5625, 0.75, 0.5, 0.7812, 0.9375, 0.7656, 1.0, 0.75, 0.9375, 0.7656, 0.0, 0.7812, 0.0625, 0.75, 0.0625, 0.7812, 0.4375, 0.7812, 0.5, 0.75, 0.5, 0.75, 0.4375, 0.7812, 0.875, 0.7812, 0.9375, 0.75, 0.9375, 0.75, 0.875, 0.7812, 0.375, 0.7812, 0.4375, 0.75, 0.4375, 0.75, 0.375, 0.7812, 0.8125, 0.7812, 0.875, 0.75, 0.875, 0.75, 0.8125])
me_sphere.use_remesh_fix_poles = True
me_sphere.use_remesh_preserve_attributes = False
me_sphere.update()
me_cube_006 = bpy.data.meshes.new('Cube.006')
me_cube_006.from_pydata([(-0.8081, -0.05767, 0.01152), (-0.0527, -0.05767, 2.025), (-0.8081, 0.05767, 0.01152), (-0.0527, 0.05767, 2.025), (-0.7124, -0.05767, -0.02442), (0.04307, -0.05767, 1.989), (-0.7124, 0.05767, -0.02442), (0.04307, 0.05767, 1.989)], [], [(0, 1, 3, 2), (2, 3, 7, 6), (6, 7, 5, 4), (4, 5, 1, 0), (2, 6, 4, 0), (7, 3, 1, 5)])
_uv = me_cube_006.uv_layers.new(name='UVMap')
_uv.uv.foreach_set('vector', [0.375, 0.0, 0.625, 0.0, 0.625, 0.25, 0.375, 0.25, 0.375, 0.25, 0.625, 0.25, 0.625, 0.5, 0.375, 0.5, 0.375, 0.5, 0.625, 0.5, 0.625, 0.75, 0.375, 0.75, 0.375, 0.75, 0.625, 0.75, 0.625, 1.0, 0.375, 1.0, 0.125, 0.5, 0.375, 0.5, 0.375, 0.75, 0.125, 0.75, 0.625, 0.5, 0.875, 0.5, 0.875, 0.75, 0.625, 0.75])
me_cube_006.use_remesh_fix_poles = True
me_cube_006.use_remesh_preserve_attributes = False
me_cube_006.update()
me_cube = bpy.data.meshes.new('Cube')
me_cube.from_pydata([(-0.471, -0.1826, -0.05002), (-0.471, -0.1826, 0.05002), (-0.471, 0.1826, -0.05002), (-0.471, 0.1826, 0.05002), (0.471, -0.1826, -0.05002), (0.471, -0.1826, 0.05002), (0.471, 0.1826, -0.05002), (0.471, 0.1826, 0.05002)], [], [(0, 1, 3, 2), (2, 3, 7, 6), (6, 7, 5, 4), (4, 5, 1, 0), (2, 6, 4, 0), (7, 3, 1, 5)])
_uv = me_cube.uv_layers.new(name='UVMap')
_uv.uv.foreach_set('vector', [0.375, 0.0, 0.625, 0.0, 0.625, 0.25, 0.375, 0.25, 0.375, 0.25, 0.625, 0.25, 0.625, 0.5, 0.375, 0.5, 0.375, 0.5, 0.625, 0.5, 0.625, 0.75, 0.375, 0.75, 0.375, 0.75, 0.625, 0.75, 0.625, 1.0, 0.375, 1.0, 0.125, 0.5, 0.375, 0.5, 0.375, 0.75, 0.125, 0.75, 0.625, 0.5, 0.875, 0.5, 0.875, 0.75, 0.625, 0.75])
me_cube.use_remesh_fix_poles = True
me_cube.use_remesh_preserve_attributes = False
me_cube.update()

# ---- objects
ob_cube_003 = bpy.data.objects.new('Cube.003', me_cube_003)
ob_cylinder = bpy.data.objects.new('Cylinder', me_cylinder)
ob_cube_005 = bpy.data.objects.new('Cube.005', me_cube_005)
ob_sphere = bpy.data.objects.new('Sphere', me_sphere)
ob_cube_006 = bpy.data.objects.new('Cube.006', me_cube_006)
ob_empty = bpy.data.objects.new('Empty', None)
ob_cube = bpy.data.objects.new('Cube', me_cube)

# ---- transforms, parenting, visibility, modifiers, constraints
ob_cube_003.location = (-0.0187, 0.0588, 2.401)
_m = ob_cube_003.modifiers.new('Bevel', 'BEVEL')
_m.width = 0.09
_m.width_pct = 0.09
_m.segments = 4
_m = ob_cube_003.modifiers.new('Boolean', 'BOOLEAN')
_m.object = ob_cube
ob_cylinder.location = (-0.0187, -0.4703, 2.448)
ob_cube_005.location = (-0.0187, 0.3206, 2.749)
ob_sphere.location = (-0.0187, 0.05377, 1.78)
ob_cube_006.location = (-0.0187, 0.05996, -0.156)
ob_cube_006.rotation_euler = (0.0, -0.0, 2.234)
_m = ob_cube_006.modifiers.new('Array', 'ARRAY')
_m.count = 3
_m.relative_offset_displace = (0.0, 0.0, 0.0)
_m.use_object_offset = True
_m.offset_object = ob_empty
ob_empty.location = (-0.0187, 0.05996, -0.156)
ob_empty.empty_display_size = 0.2131
ob_cube.location = (-0.01899, 0.1236, 2.748)
ob_cube.scale = (0.8979, 1.0, 1.0)
ob_cube.hide_render = True
ob_cube.display_type = 'BOUNDS'

# ---- collection membership
col_collection.objects.link(ob_cube_003)
col_collection.objects.link(ob_cylinder)
col_collection.objects.link(ob_cube_005)
col_collection.objects.link(ob_sphere)
col_collection.objects.link(ob_cube_006)
col_collection.objects.link(ob_empty)
col_collection.objects.link(ob_cube)

# ---- scene / render settings (as saved in the file)
scene.frame_start = 1; scene.frame_end = 250; scene.frame_set(1)
scene.render.engine = 'BLENDER_EEVEE_NEXT'
scene.cycles.sampling_pattern = 'TABULATED_SOBOL'
scene.cycles.use_light_tree = False
scene.view_settings.view_transform = 'Filmic'
bpy.context.view_layer.update()

# ---- added for rendering (the .blend has no active camera and no usable light): camera, sun
cam_auto = bpy.data.cameras.new('AutoCamera')
cam_auto.lens = 50.0
cam_auto.sensor_width = 36.0
cam_auto.clip_end = 1000.0
ob_auto_camera = bpy.data.objects.new('AutoCamera', cam_auto)
scene.collection.objects.link(ob_auto_camera)
ob_auto_camera.location = (4.72337, -6.20772, 5.08458)
ob_auto_camera.rotation_euler = (1.09748, -7.21219e-08, 0.694738)
scene.camera = ob_auto_camera
light_auto_sun = bpy.data.lights.new('AutoSun', 'SUN')
light_auto_sun.energy = 3.0
light_auto_sun.angle = 0.0523599
ob_auto_sun = bpy.data.objects.new('AutoSun', light_auto_sun)
scene.collection.objects.link(ob_auto_sun)
ob_auto_sun.rotation_euler = (0.872665, 0.174533, 0.523599)
bpy.context.view_layer.update()
